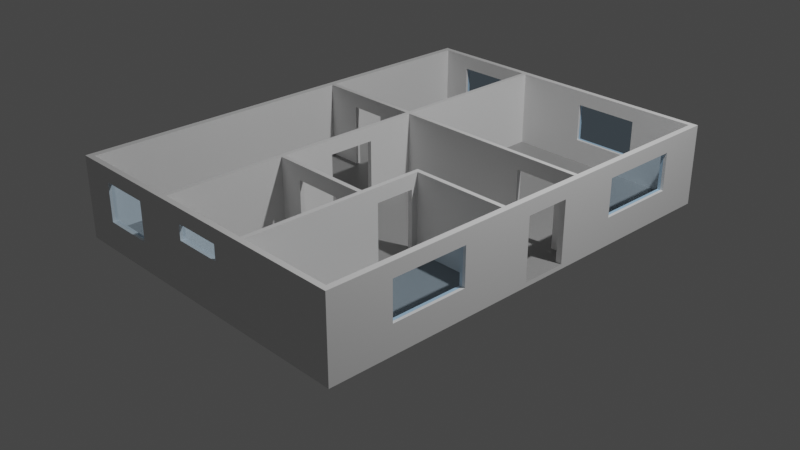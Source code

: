# Source: office_final_3.blend  (saved by Blender 2.81.16; exported with 4.5.12 LTS)
import bpy
from mathutils import Matrix  # noqa: F401  (used for matrix-valued properties, if any)

bpy.ops.wm.read_factory_settings(use_empty=True)
scene = bpy.context.scene
scene.name = 'Scene'

# ---- collections
col_collection = bpy.data.collections.new('Collection'); scene.collection.children.link(col_collection)

# ---- materials (node trees are filled in below, after node groups)
mat_floor = bpy.data.materials.new('Floor')
mat_floor.alpha_threshold = 0.0
mat_floor.use_transparent_shadow = False
mat_floor.line_color = (0.0, 0.0, 0.0, 1.0)
mat_wall = bpy.data.materials.new('wall')
mat_wall.use_transparent_shadow = False
mat_window = bpy.data.materials.new('Window,')
mat_window.surface_render_method = 'BLENDED'
mat_window.blend_method = 'BLEND'

# ---- material node trees
mat_floor.use_nodes = True; mat_floor.node_tree.nodes.clear()
_N = mat_floor.node_tree.nodes; _L = mat_floor.node_tree.links
n0 = _N.new('ShaderNodeOutputMaterial'); n0.name = 'Material Output'; n0.location = (300, 300)
n1 = _N.new('ShaderNodeBsdfPrincipled'); n1.name = 'Principled BSDF'; n1.location = (10, 300)
n1.distribution = 'GGX'
n1.subsurface_method = 'BURLEY'
n1.inputs[0].default_value = (0.2957, 0.2957, 0.2957, 1.0)
n1.inputs[2].default_value = 0.4
n1.inputs[3].default_value = 1.45
n1.inputs[27].default_value = (0.0, 0.0, 0.0, 1.0)
n1.inputs[28].default_value = 1.0
_L.new(n1.outputs[0], n0.inputs[0])
n0.is_active_output = True
mat_wall.use_nodes = True; mat_wall.node_tree.nodes.clear()
_N = mat_wall.node_tree.nodes; _L = mat_wall.node_tree.links
n0 = _N.new('ShaderNodeOutputMaterial'); n0.name = 'Material Output'; n0.location = (300, 300)
n1 = _N.new('ShaderNodeBsdfPrincipled'); n1.name = 'Principled BSDF'; n1.location = (10, 300)
n1.distribution = 'GGX'
n1.subsurface_method = 'BURLEY'
n1.inputs[3].default_value = 1.45
n1.inputs[27].default_value = (0.0, 0.0, 0.0, 1.0)
n1.inputs[28].default_value = 1.0
_L.new(n1.outputs[0], n0.inputs[0])
n0.is_active_output = True
mat_window.use_nodes = True; mat_window.node_tree.nodes.clear()
_N = mat_window.node_tree.nodes; _L = mat_window.node_tree.links
n0 = _N.new('ShaderNodeOutputMaterial'); n0.name = 'Material Output'; n0.location = (300, 300)
n1 = _N.new('ShaderNodeBsdfTransparent'); n1.name = 'Transparent BSDF'; n1.location = (10, 300)
n1.inputs[0].default_value = (0.6736, 0.8527, 1.0, 1.0)
_L.new(n1.outputs[0], n0.inputs[0])
n0.is_active_output = True

# ---- world
world_world = bpy.data.worlds.new('World'); scene.world = world_world
world_world.use_nodes = True; world_world.node_tree.nodes.clear()
_N = world_world.node_tree.nodes; _L = world_world.node_tree.links
n0 = _N.new('ShaderNodeOutputWorld'); n0.name = 'World Output'; n0.location = (300, 300)
n1 = _N.new('ShaderNodeBackground'); n1.name = 'Background'; n1.location = (10, 300)
n1.inputs[0].default_value = (0.05088, 0.05088, 0.05088, 1.0)
_L.new(n1.outputs[0], n0.inputs[0])
n0.is_active_output = True
world_world.color = (0.05088, 0.05088, 0.05088)
world_world.use_sun_shadow = False
world_world.sun_shadow_jitter_overblur = 0.0

# ---- cameras
cam_camera = bpy.data.cameras.new('Camera')
cam_camera.clip_end = 100.0
cam_camera.ortho_scale = 7.314

# ---- lights
light_light = bpy.data.lights.new('Light', 'POINT')
light_light.transmission_factor = 0.0
light_light.energy = 1000.0
light_light.shadow_soft_size = 0.1
light_light.shadow_maximum_resolution = 0.006
light_light.use_absolute_resolution = True

# ---- meshes
me_cube_001 = bpy.data.meshes.new('Cube.001')
me_cube_001.from_pydata([(1.0, 1.0, -1.0), (1.0, -1.0, -1.0), (-1.0, 1.0, -1.0), (-1.0, -1.0, -1.0), (-0.9609, 1.0, -1.0), (-0.9609, -1.0, -1.0), (-1.0, 0.9758, -1.0), (1.0, 0.9758, -1.0), (-0.9609, 0.9758, 1.0), (0.9628, -1.0, -1.0), (0.9628, 1.0, -1.0), (0.9628, 0.9758, 1.0), (-1.0, -0.9753, -1.0), (-0.9609, -0.9753, 1.0), (1.0, -0.9753, -1.0), (0.9628, -0.9753, 1.0), (-0.2643, 1.0, -1.0), (-0.2643, -1.0, -1.0), (-0.2643, 0.9758, 1.0), (-0.2643, -0.9753, 1.0), (-0.2923, 1.0, -1.0), (-0.2923, -1.0, -1.0), (-0.2923, 0.9758, 1.0), (-0.2923, -0.9753, 1.0), (0.3492, -1.0, -1.0), (0.3492, 0.9758, 1.0), (0.3492, -0.9753, 1.0), (0.3492, 1.0, -1.0), (0.3771, -1.0, -1.0), (0.3771, 0.9758, 1.0), (0.3771, -0.9753, 1.0), (0.3771, 1.0, -1.0), (1.0, -0.1547, -1.0), (-1.0, -0.1547, -1.0), (-0.9609, -0.1547, 1.0), (0.9628, -0.1547, 1.0), (-0.2643, -0.1547, 1.0), (-0.2923, -0.1547, 1.0), (0.3492, -0.1547, 1.0), (0.3771, -0.1547, 1.0), (-1.0, -0.1749, -1.0), (-0.9609, -0.1749, 1.0), (0.9628, -0.1749, 1.0), (-0.2643, -0.1749, 1.0), (-0.2923, -0.1749, 1.0), (0.3492, -0.1749, 1.0), (0.3771, -0.1749, 1.0), (1.0, -0.1749, -1.0), (-1.0, -0.2033, -1.0), (-0.9609, -0.2033, 1.0), (0.9628, -0.2033, 1.0), (-0.2643, -0.2033, 1.0), (-0.2923, -0.2033, 1.0), (0.3492, -0.2033, 1.0), (0.3771, -0.2033, 1.0), (1.0, -0.2033, -1.0), (-1.0, -0.3761, -1.0), (-0.9609, -0.3761, 1.0), (0.9628, -0.3761, 1.0), (-0.2643, -0.3761, 1.0), (-0.2923, -0.3761, 1.0), (0.3492, -0.3761, 1.0), (0.3771, -0.3761, 1.0), (1.0, -0.3761, -1.0), (0.1813, 1.0, -1.0), (0.1813, -1.0, -1.0), (0.1813, 0.9758, 1.0), (0.1813, -0.9753, 1.0), (0.1813, -0.1547, 1.0), (0.1813, -0.1749, 1.0), (0.1813, -0.2033, 1.0), (0.1813, -0.3761, 1.0), (-0.115, 1.0, -1.0), (-0.115, -1.0, -1.0), (-0.115, 0.9758, 1.0), (-0.115, -0.9753, 1.0), (-0.115, -0.1547, 1.0), (-0.115, -0.1749, 1.0), (-0.115, -0.2033, 1.0), (-0.115, -0.3761, 1.0), (-1.0, -0.4555, -1.0), (-0.9609, -0.4555, 1.0), (0.9628, -0.4555, 1.0), (-0.2643, -0.4555, 1.0), (-0.2923, -0.4555, 1.0), (0.3492, -0.4555, 1.0), (0.3771, -0.4555, 1.0), (1.0, -0.4555, -1.0), (0.1813, -0.4555, 1.0), (-0.115, -0.4555, 1.0), (1.0, -0.4351, -1.0), (-1.0, -0.4351, -1.0), (-0.9609, -0.4351, 1.0), (0.9628, -0.4351, 1.0), (-0.2643, -0.4351, 1.0), (-0.2923, -0.4351, 1.0), (0.3492, -0.4351, 1.0), (0.3771, -0.4351, 1.0), (0.1813, -0.4351, 1.0), (-0.115, -0.4351, 1.0), (1.0, 0.007739, -1.0), (-1.0, 0.007739, -1.0), (1.0, 0.007739, 1.0), (-0.9609, 0.007739, 1.0), (0.9628, 0.007739, 1.0), (-0.2643, 0.007739, 1.0), (-0.2923, 0.007739, 1.0), (0.3492, 0.007739, 1.0), (0.3771, 0.007739, 1.0), (0.1813, 0.007739, 1.0), (-0.115, 0.007739, 1.0), (1.0, 0.2265, -1.0), (-1.0, 0.2265, -1.0), (-0.9609, 0.2265, 1.0), (0.9628, 0.2265, 1.0), (-0.2643, 0.2265, 1.0), (-0.2923, 0.2265, 1.0), (0.3492, 0.2265, 1.0), (0.3771, 0.2265, 1.0), (0.1813, 0.2265, 1.0), (-0.115, 0.2265, 1.0), (1.0, 0.2461, -1.0), (-1.0, 0.2461, -1.0), (-0.9609, 0.2461, 1.0), (0.9628, 0.2461, 1.0), (-0.2643, 0.2461, 1.0), (-0.2923, 0.2461, 1.0), (0.3492, 0.2461, 1.0), (0.3771, 0.2461, 1.0), (0.1813, 0.2461, 1.0), (-0.115, 0.2461, 1.0), (-1.0, 0.1509, -1.0), (1.0, 0.1509, 1.0), (-0.9609, 0.1509, 1.0), (0.9628, 0.1509, 1.0), (-0.2643, 0.1509, 1.0), (-0.2923, 0.1509, 1.0), (0.3492, 0.1509, 1.0), (0.3771, 0.1509, 1.0), (0.1813, 0.1509, 1.0), (-0.115, 0.1509, 1.0), (1.0, 0.1509, -1.0), (-1.0, -0.05277, -1.0), (1.0, -0.05277, 1.0), (-0.9609, -0.05277, 1.0), (0.9628, -0.05277, 1.0), (-0.2643, -0.05277, 1.0), (-0.2923, -0.05277, 1.0), (0.3492, -0.05277, 1.0), (0.3771, -0.05277, 1.0), (0.1813, -0.05277, 1.0), (-0.115, -0.05277, 1.0), (1.0, -0.05277, -1.0), (0.845, -1.0, -1.0), (0.845, 0.9758, 1.0), (0.845, -0.9753, 1.0), (0.845, 1.0, -1.0), (0.845, -0.1547, 1.0), (0.845, -0.1749, 1.0), (0.845, -0.2033, 1.0), (0.845, -0.3761, 1.0), (0.845, -0.4555, 1.0), (0.845, -0.4351, 1.0), (0.845, 0.007739, 1.0), (0.845, 0.2265, 1.0), (0.845, 0.2461, 1.0), (0.845, 0.1509, 1.0), (0.845, -0.05277, 1.0), (0.582, 1.0, -1.0), (0.582, -1.0, -1.0), (0.582, 0.9758, 1.0), (0.582, -0.9753, 1.0), (0.582, -0.1547, 1.0), (0.582, -0.1749, 1.0), (0.582, -0.2033, 1.0), (0.582, -0.3761, 1.0), (0.582, -0.4555, 1.0), (0.582, -0.4351, 1.0), (0.582, 0.007739, 1.0), (0.582, 0.2265, 1.0), (0.582, 0.2461, 1.0), (0.582, 0.1509, 1.0), (0.582, -0.05277, 1.0), (0.3771, -0.9753, 3.724), (-0.2923, 0.9758, 3.724), (-0.2643, 1.0, 3.724), (0.3492, -0.1547, 3.724), (-0.9609, -0.4555, 3.724), (0.3771, -0.4351, 3.724), (0.3771, -1.0, 3.724), (1.0, 1.0, 3.724), (-0.2643, 0.2461, 3.724), (-0.2643, -1.0, 3.724), (0.582, 0.2461, 3.724), (-1.0, 1.0, 3.724), (1.0, -0.5242, 3.724), (-1.0, 0.1509, 3.724), (0.3771, 0.2265, 3.724), (0.3492, -0.3761, 3.724), (0.9628, 0.9758, 3.724), (-0.2923, 0.007739, 3.724), (0.3492, 0.9758, 3.724), (-0.2923, -0.3761, 3.724), (1.0, -1.0, 3.724), (-0.9609, 0.2461, 3.724), (0.845, 0.2461, 3.724), (0.3771, 1.0, 3.724), (-1.0, -1.0, 3.724), (1.0, -0.05277, 3.724), (1.0, 0.2461, 3.724), (-0.9609, -0.1749, 3.724), (-0.2643, -0.4351, 3.724), (0.9628, -0.9753, 3.724), (-0.2643, -0.2033, 3.724), (1.0, -0.1749, 3.724), (0.3492, -0.2033, 3.724), (0.9628, -0.4376, 3.724), (-1.0, 0.2265, 3.724), (-0.9609, 1.0, 3.724), (1.0, -0.4376, 3.724), (-1.0, -0.1749, 3.724), (1.0, 0.2265, 3.724), (-0.2643, -0.9753, 3.724), (-0.9609, -0.3761, 3.724), (-0.9609, 0.2265, 3.724), (0.845, -0.1749, 3.724), (0.845, 1.0, 3.724), (0.582, 0.9758, 3.724), (-1.0, -0.1547, 3.724), (-1.0, -0.4555, 3.724), (0.1813, 0.2461, 3.724), (-0.115, -0.4351, 3.724), (0.845, -1.0, 3.724), (0.9628, 0.1509, 3.724), (0.1813, -0.4351, 3.724), (0.3492, 0.2461, 3.724), (-0.115, -0.4555, 3.724), (0.845, -0.1547, 3.724), (-1.0, -0.3761, 3.724), (0.582, -0.1749, 3.724), (-0.9609, 0.007739, 3.724), (-0.2923, -0.9753, 3.724), (1.0, -0.2492, 3.724), (-0.2923, 0.1509, 3.724), (-0.115, 1.0, 3.724), (0.3492, 0.2265, 3.724), (-0.9609, -0.2033, 3.724), (-0.115, -0.9753, 3.754), (0.3771, -0.1547, 3.724), (-0.2643, 0.2265, 3.724), (0.1813, 0.9758, 3.724), (0.3492, -0.9753, 3.724), (0.3492, -1.0, 3.724), (0.1813, 0.2265, 3.724), (0.3771, -0.4555, 3.724), (-0.2923, -1.0, 3.724), (-0.2923, 0.2461, 3.724), (-0.2923, 1.0, 3.724), (0.3492, -0.1749, 3.724), (0.9628, -0.5242, 3.724), (-0.9609, -0.4351, 3.724), (0.3771, -0.3761, 3.724), (0.582, -1.0, 3.724), (0.9628, 1.0, 3.724), (-0.2643, 0.9758, 3.724), (-0.115, -1.0, 3.754), (0.3771, 0.2461, 3.724), (-1.0, 0.9758, 3.724), (1.0, -0.5019, 3.724), (-1.0, 0.007739, 3.724), (0.582, 0.2265, 3.724), (0.3492, -0.4351, 3.724), (0.9628, 0.2461, 3.724), (-0.2643, 0.007739, 3.724), (0.3771, 0.9758, 3.724), (-0.2923, -0.4351, 3.724), (1.0, -0.9753, 3.724), (-0.9609, 0.9758, 3.724), (0.845, 0.2265, 3.724), (0.3492, 1.0, 3.724), (-0.9609, -1.0, 3.724), (0.9628, -0.05277, 3.724), (1.0, 0.9758, 3.724), (-0.9609, -0.1547, 3.724), (-0.2643, -0.3761, 3.724), (0.845, -0.9753, 3.724), (-0.2923, -0.2033, 3.724), (1.0, -0.1547, 3.724), (0.3771, -0.2033, 3.724), (0.9628, -0.5019, 3.724), (-1.0, -0.2033, 3.724), (-0.2643, -0.4555, 3.724), (-0.2923, -0.4555, 3.724), (0.9628, -0.1749, 3.724), (0.582, 1.0, 3.724), (0.845, 0.9758, 3.724), (-1.0, -0.9753, 3.724), (-0.115, 0.2461, 3.724), (-1.0, 0.2461, 3.724), (0.582, -0.9753, 3.724), (0.9628, -1.0, 3.724), (-0.2923, 0.2265, 3.724), (1.0, 0.1509, 3.724), (0.1813, -0.4555, 3.724), (-1.0, -0.05277, 3.724), (-0.9609, -0.05277, 3.724), (0.582, -0.1547, 3.724), (0.9628, -0.1547, 3.724), (0.1813, -1.0, 3.754), (-1.0, -0.4351, 3.724), (0.3492, -0.4555, 3.724), (-0.9609, 0.1509, 3.724), (-0.9609, -0.9753, 3.724), (-0.2643, 0.1509, 3.724), (0.9628, 0.2265, 3.724), (-0.115, 0.9758, 3.724), (0.9628, -0.2492, 3.724), (-0.115, 0.2265, 3.724), (0.1813, 1.0, 3.724), (0.1813, -0.9753, 3.754), (0.3771, -0.1749, 3.724), (-0.5152, 1.0, -1.0), (-0.738, 1.0, -1.0), (-0.738, -1.0, -1.0), (-0.5152, -1.0, -1.0), (-0.738, 0.9758, 1.0), (-0.5152, 0.9758, 1.0), (-0.738, -0.9753, 1.0), (-0.5152, -0.9753, 1.0), (-0.738, -0.1547, 1.0), (-0.5152, -0.1547, 1.0), (-0.738, -0.1749, 1.0), (-0.5152, -0.1749, 1.0), (-0.738, -0.2033, 1.0), (-0.5152, -0.2033, 1.0), (-0.738, -0.3761, 1.0), (-0.5152, -0.3761, 1.0), (-0.738, -0.4555, 1.0), (-0.5152, -0.4555, 1.0), (-0.738, -0.4351, 1.0), (-0.5152, -0.4351, 1.0), (-0.738, 0.007739, 1.0), (-0.5152, 0.007739, 1.0), (-0.7388, 0.2265, 1.0), (-0.5159, 0.2265, 1.0), (-0.7388, 0.2461, 1.0), (-0.5159, 0.2461, 1.0), (-0.738, 0.1509, 1.0), (-0.5152, 0.1509, 1.0), (-0.738, -0.05277, 1.0), (-0.5152, -0.05277, 1.0), (-0.738, -0.9753, 3.724), (-0.5152, -0.9753, 3.724), (-0.5152, 0.9758, 3.724), (-0.738, 0.9758, 3.724), (-0.738, 1.0, 3.724), (-0.5152, 1.0, 3.724), (-0.5152, -1.0, 3.724), (-0.738, -1.0, 3.724), (-0.7388, 0.2265, 3.726), (-0.5159, 0.2265, 3.726), (-0.7388, 0.2461, 3.726), (-0.5159, 0.2461, 3.726)], [], [(14, 276, 203, 1), (10, 263, 190, 0), (9, 14, 1), (6, 267, 194, 2), (2, 194, 218, 4), (0, 190, 282, 7), (12, 5, 3), (142, 304, 269, 101), (2, 4, 6), (156, 226, 263, 10), (10, 0, 7), (195, 276, 14, 87), (1, 203, 300, 9), (73, 265, 192, 17), (3, 207, 296, 12), (89, 83, 19, 75), (17, 192, 255, 21), (20, 257, 185, 16), (64, 318, 279, 27), (27, 279, 206, 31), (189, 252, 24, 28), (176, 86, 30, 171), (40, 220, 228, 33), (169, 262, 189, 28), (182, 149, 39, 172), (149, 148, 38, 39), (146, 147, 37, 36), (151, 146, 36, 76), (32, 287, 214, 47), (143, 208, 287, 32, 152), (47, 214, 242, 55), (36, 37, 44, 43), (76, 36, 43, 77), (48, 290, 220, 40), (173, 46, 54, 174), (43, 44, 52, 51), (77, 43, 51, 78), (91, 309, 238, 56), (24, 252, 308, 65), (55, 242, 219, 63), (50, 58, 216, 316), (159, 160, 58, 50), (78, 51, 59, 79), (174, 175, 160, 159), (53, 70, 71, 61), (45, 69, 70, 53), (38, 68, 69, 45), (148, 150, 68, 38), (65, 308, 265, 73), (72, 244, 318, 64), (85, 88, 67, 26), (90, 268, 195, 87), (69, 77, 78, 70), (68, 76, 77, 69), (150, 151, 76, 68), (185, 244, 72, 16), (88, 89, 75, 67), (98, 99, 89, 88), (80, 229, 309, 91), (177, 97, 86, 176), (12, 296, 229, 80), (56, 238, 290, 48), (79, 59, 94, 99), (175, 62, 97, 177), (61, 71, 98, 96), (71, 79, 99, 98), (63, 219, 268, 90), (139, 140, 110, 109), (137, 139, 109, 107), (132, 134, 104, 102), (141, 132, 102, 100), (140, 135, 105, 110), (138, 137, 107, 108), (181, 138, 108, 178), (196, 217, 112, 131), (112, 217, 298, 122), (209, 221, 111, 121), (111, 221, 302, 132, 141), (33, 228, 304, 142), (179, 118, 138, 181), (118, 117, 137, 138), (120, 115, 135, 140), (101, 269, 196, 131), (117, 119, 139, 137), (119, 120, 140, 139), (168, 294, 226, 156), (109, 110, 151, 150), (107, 109, 150, 148), (102, 104, 145, 143), (100, 102, 143, 152), (110, 105, 146, 151), (105, 106, 147, 146), (108, 107, 148, 149), (178, 108, 149, 182), (104, 163, 167, 145), (114, 164, 166, 134), (134, 166, 163, 104), (174, 54, 62, 175), (58, 160, 162, 93), (93, 162, 161, 82), (42, 158, 159, 50), (145, 167, 157, 35), (153, 232, 262, 169), (82, 161, 155, 15), (9, 300, 232, 153), (122, 298, 267, 6), (336, 60, 52, 334), (163, 178, 182, 167), (164, 179, 181, 166), (165, 180, 179, 164), (166, 181, 178, 163), (160, 175, 177, 162), (162, 177, 176, 161), (158, 173, 174, 159), (167, 182, 172, 157), (31, 206, 294, 168), (161, 176, 171, 155), (170, 180, 165, 154), (154, 165, 124, 11), (29, 128, 180, 170), (25, 127, 128, 29), (18, 125, 130, 74), (323, 358, 280, 5), (66, 129, 127, 25), (74, 130, 129, 66), (7, 282, 209, 121), (325, 8, 123, 345), (341, 103, 144, 349), (343, 113, 133, 347), (345, 123, 113, 343), (347, 133, 103, 341), (54, 53, 61, 62), (335, 57, 92, 339), (339, 92, 81, 337), (331, 41, 49, 333), (329, 34, 41, 331), (349, 144, 34, 329), (322, 323, 5, 12, 80, 91, 56, 48, 40, 33, 142, 101, 131, 112, 122, 6, 4), (337, 81, 13, 327), (321, 356, 257, 20), (327, 13, 312, 351), (326, 22, 184, 353), (123, 8, 277, 204), (11, 124, 272, 199), (125, 18, 264, 191), (22, 126, 256, 184), (145, 35, 307, 281), (157, 172, 306, 237), (89, 99, 231, 236), (34, 144, 305, 283), (127, 129, 230, 235), (98, 88, 303, 234), (134, 132, 302, 233), (355, 354, 353, 356), (99, 94, 211, 231), (155, 171, 299, 285), (129, 130, 297, 230), (170, 154, 295, 227), (158, 42, 293, 225), (86, 97, 188, 254), (52, 60, 202, 286), (218, 277, 354, 355), (59, 51, 213, 284), (95, 84, 292, 275), (19, 83, 291, 222), (57, 49, 246, 223), (30, 86, 254, 183), (38, 45, 258, 186), (93, 82, 259, 289), (81, 92, 260, 187), (97, 62, 261, 188), (180, 128, 266, 193), (118, 179, 270, 197), (61, 96, 271, 198), (106, 105, 273, 200), (25, 29, 274, 201), (60, 95, 275, 202), (165, 164, 278, 205), (143, 145, 281, 208), (41, 34, 283, 210), (94, 59, 284, 211), (15, 155, 285, 212), (51, 52, 286, 213), (53, 54, 288, 215), (58, 93, 289, 216), (173, 158, 225, 239), (88, 85, 310, 303), (103, 133, 311, 240), (179, 180, 193, 270), (96, 98, 234, 271), (105, 135, 313, 273), (130, 125, 191, 297), (144, 103, 240, 305), (164, 114, 314, 278), (62, 61, 198, 261), (136, 106, 200, 243), (154, 11, 199, 295), (117, 118, 197, 245), (84, 23, 241, 292), (49, 41, 210, 246), (128, 127, 235, 266), (18, 74, 315, 264), (42, 50, 316, 293), (75, 19, 222, 247), (35, 157, 237, 307), (124, 165, 205, 272), (83, 89, 236, 291), (39, 38, 186, 248), (115, 120, 317, 249), (66, 25, 201, 250), (26, 67, 319, 251), (45, 53, 215, 258), (133, 113, 224, 311), (54, 46, 320, 288), (114, 134, 233, 314), (13, 81, 187, 312), (135, 115, 249, 313), (119, 117, 245, 253), (29, 170, 227, 274), (82, 15, 212, 259), (171, 30, 183, 299), (116, 136, 243, 301), (120, 119, 253, 317), (85, 26, 251, 310), (172, 39, 248, 306), (74, 66, 250, 315), (92, 57, 223, 260), (46, 173, 239, 320), (67, 75, 247, 319), (190, 263, 199, 282), (272, 209, 282, 199), (216, 219, 242, 316), (209, 272, 314, 221), (205, 278, 314, 272), (302, 221, 314, 233), (307, 287, 208, 281), (287, 307, 293, 214), (293, 307, 237, 225), (306, 239, 225, 237), (248, 320, 239, 306), (258, 320, 248, 186), (288, 320, 258, 215), (214, 293, 316, 242), (213, 286, 202, 284), (289, 268, 219, 216), (259, 195, 268, 289), (195, 259, 212, 276), (276, 212, 300, 203), (300, 212, 285, 232), (299, 262, 232, 285), (262, 299, 183, 189), (189, 183, 251, 252), (254, 310, 251, 183), (254, 188, 271, 310), (261, 198, 271, 188), (303, 310, 271, 234), (319, 308, 252, 251), (308, 319, 247, 265), (265, 247, 222, 192), (192, 222, 241, 255), (291, 292, 241, 222), (292, 291, 211, 275), (236, 231, 211, 291), (275, 211, 284, 202), (358, 351, 312, 280), (246, 290, 238, 223), (280, 312, 296, 207), (296, 312, 187, 229), (260, 309, 229, 187), (309, 260, 223, 238), (290, 246, 210, 220), (220, 210, 283, 228), (305, 304, 228, 283), (304, 305, 240, 269), (269, 240, 311, 196), (196, 311, 224, 217), (204, 298, 217, 224), (298, 204, 277, 267), (218, 194, 267, 277), (356, 353, 184, 257), (257, 184, 264, 185), (256, 191, 264, 184), (256, 301, 249, 191), (249, 301, 243, 313), (200, 273, 313, 243), (191, 249, 317, 297), (297, 317, 253, 230), (230, 253, 245, 235), (197, 266, 235, 245), (266, 197, 270, 193), (185, 264, 315, 244), (244, 315, 250, 318), (318, 250, 201, 279), (274, 206, 279, 201), (206, 274, 227, 294), (295, 226, 294, 227), (226, 295, 199, 263), (70, 78, 79, 71), (5, 280, 207, 3), (255, 241, 352, 357), (357, 352, 351, 358), (8, 325, 354, 277), (325, 326, 353, 354), (23, 328, 352, 241), (328, 327, 351, 352), (4, 218, 355, 322), (322, 355, 356, 321), (84, 338, 328, 23), (338, 337, 327, 328), (111, 141, 100, 152, 32, 47, 55, 63, 90, 87, 14, 9, 153, 169, 28, 24, 65, 73, 17, 21, 324, 321, 20, 16, 72, 64, 27, 31, 168, 156, 10, 7, 121), (321, 324, 323, 322), (147, 350, 330, 37), (350, 349, 329, 330), (37, 330, 332, 44), (330, 329, 331, 332), (44, 332, 334, 52), (332, 331, 333, 334), (95, 340, 338, 84), (340, 339, 337, 338), (60, 336, 340, 95), (336, 335, 339, 340), (136, 348, 342, 106), (348, 347, 341, 342), (126, 346, 344, 116), (346, 345, 343, 344), (116, 344, 348, 136), (344, 343, 347, 348), (106, 342, 350, 147), (342, 341, 349, 350), (22, 326, 346, 126), (326, 325, 345, 346), (21, 255, 357, 324), (324, 357, 358, 323), (57, 335, 333, 49), (335, 336, 334, 333), (343, 345, 361, 359), (346, 344, 360, 362), (301, 256, 362, 360), (346, 362, 256, 126), (360, 344, 116, 301), (224, 359, 361, 204), (359, 224, 113, 343), (204, 361, 345, 123)])
me_cube_001.polygons.foreach_set('material_index', [1, 1, 1, 1, 1, 1, 1, 1, 1, 1, 1, 1, 1, 1, 1, 0, 1, 1, 1, 1, 1, 0, 1, 1, 0, 0, 0, 0, 1, 1, 1, 0, 0, 1, 0, 0, 0, 1, 1, 1, 1, 0, 0, 0, 0, 0, 0, 0, 1, 1, 0, 1, 0, 0, 0, 1, 0, 0, 1, 0, 1, 1, 0, 0, 0, 0, 1, 0, 0, 0, 1, 0, 0, 0, 1, 1, 1, 1, 1, 0, 0, 0, 1, 0, 0, 1, 0, 0, 0, 1, 0, 0, 0, 0, 0, 0, 0, 0, 0, 0, 0, 0, 1, 0, 1, 1, 0, 0, 0, 0, 0, 0, 0, 0, 0, 1, 0, 0, 0, 0, 0, 0, 1, 0, 0, 1, 0, 0, 0, 0, 0, 0, 0, 0, 0, 0, 0, 1, 0, 1, 1, 1, 1, 1, 1, 1, 1, 1, 1, 1, 1, 1, 1, 1, 1, 1, 1, 1, 1, 1, 1, 1, 1, 1, 1, 1, 1, 1, 1, 1, 1, 1, 1, 1, 1, 1, 1, 1, 1, 1, 1, 1, 1, 1, 1, 1, 1, 1, 1, 1, 1, 1, 1, 1, 1, 1, 1, 1, 1, 1, 1, 1, 1, 1, 1, 1, 1, 1, 1, 1, 1, 1, 1, 1, 1, 1, 1, 1, 1, 1, 1, 1, 1, 1, 1, 1, 1, 1, 1, 1, 1, 1, 1, 1, 1, 1, 1, 1, 1, 1, 1, 1, 1, 1, 1, 1, 1, 1, 1, 1, 1, 1, 1, 1, 1, 1, 1, 1, 1, 1, 1, 1, 1, 1, 1, 1, 1, 1, 1, 1, 1, 1, 1, 1, 1, 1, 1, 1, 1, 1, 1, 1, 1, 1, 1, 1, 1, 1, 1, 1, 1, 1, 1, 1, 1, 1, 1, 0, 1, 1, 1, 1, 1, 1, 1, 1, 1, 0, 0, 1, 1, 0, 0, 0, 0, 0, 0, 0, 0, 0, 0, 0, 0, 0, 0, 0, 0, 0, 0, 0, 0, 1, 1, 0, 0, 1, 1, 1, 1, 1, 1, 1, 1])
_uv = me_cube_001.uv_layers.new(name='UVMap')
_uv.uv.foreach_set('vector', [0.375, 0.7469, 0.625, 0.7469, 0.625, 0.75, 0.375, 0.75, 0.375, 0.4953, 0.625, 0.4953, 0.625, 0.5, 0.375, 0.5, 0.3703, 0.75, 0.375, 0.7469, 0.375, 0.75, 0.375, 0.247, 0.625, 0.247, 0.625, 0.25, 0.375, 0.25, 0.375, 0.25, 0.625, 0.25, 0.625, 0.2549, 0.375, 0.2549, 0.375, 0.5, 0.625, 0.5, 0.625, 0.503, 0.375, 0.503, 0.125, 0.7469, 0.1299, 0.75, 0.125, 0.75, 0.375, 0.1184, 0.625, 0.1184, 0.625, 0.126, 0.375, 0.126, 0.125, 0.5, 0.1299, 0.5, 0.125, 0.503, 0.375, 0.4806, 0.625, 0.4806, 0.625, 0.4953, 0.375, 0.4953, 0.3703, 0.5, 0.375, 0.5, 0.375, 0.503, 0.625, 0.6819, 0.625, 0.7469, 0.375, 0.7469, 0.375, 0.6819, 0.375, 0.75, 0.625, 0.75, 0.625, 0.7547, 0.375, 0.7547, 0.375, 0.8949, 0.625, 0.8949, 0.625, 0.908, 0.375, 0.908, 0.375, 0.0, 0.625, 0.0, 0.625, 0.003087, 0.375, 0.003087, 0.7699, 0.6819, 0.783, 0.6819, 0.783, 0.7469, 0.7699, 0.7469, 0.375, 0.908, 0.625, 0.908, 0.625, 0.9115, 0.375, 0.9115, 0.375, 0.3385, 0.625, 0.3385, 0.625, 0.342, 0.375, 0.342, 0.375, 0.4032, 0.625, 0.4032, 0.625, 0.4187, 0.375, 0.4187, 0.375, 0.4187, 0.625, 0.4187, 0.625, 0.4221, 0.375, 0.4221, 0.625, 0.8279, 0.625, 0.8313, 0.375, 0.8313, 0.375, 0.8279, 0.6694, 0.6819, 0.7029, 0.6819, 0.7029, 0.7469, 0.6694, 0.7469, 0.375, 0.1031, 0.625, 0.1031, 0.625, 0.1057, 0.375, 0.1057, 0.375, 0.7944, 0.625, 0.7944, 0.625, 0.8279, 0.375, 0.8279, 0.6694, 0.6316, 0.7029, 0.6316, 0.7029, 0.6443, 0.6694, 0.6443, 0.7029, 0.6316, 0.7063, 0.6316, 0.7063, 0.6443, 0.7029, 0.6443, 0.783, 0.6316, 0.7865, 0.6316, 0.7865, 0.6443, 0.783, 0.6443, 0.7699, 0.6316, 0.783, 0.6316, 0.783, 0.6443, 0.7699, 0.6443, 0.375, 0.6443, 0.625, 0.6443, 0.625, 0.6469, 0.375, 0.6469, 0.625, 0.6316, 0.625, 0.6316, 0.625, 0.6443, 0.375, 0.6443, 0.375, 0.6316, 0.375, 0.6469, 0.625, 0.6469, 0.625, 0.6525, 0.375, 0.6525, 0.783, 0.6443, 0.7865, 0.6443, 0.7865, 0.6469, 0.783, 0.6469, 0.7699, 0.6443, 0.783, 0.6443, 0.783, 0.6469, 0.7699, 0.6469, 0.375, 0.09751, 0.625, 0.09751, 0.625, 0.1031, 0.375, 0.1031, 0.6694, 0.6469, 0.7029, 0.6469, 0.7029, 0.6525, 0.6694, 0.6525, 0.783, 0.6469, 0.7865, 0.6469, 0.7865, 0.6525, 0.783, 0.6525, 0.7699, 0.6469, 0.783, 0.6469, 0.783, 0.6525, 0.7699, 0.6525, 0.375, 0.07061, 0.625, 0.07061, 0.625, 0.07798, 0.375, 0.07798, 0.375, 0.8313, 0.625, 0.8313, 0.625, 0.8468, 0.375, 0.8468, 0.375, 0.6525, 0.625, 0.6525, 0.625, 0.672, 0.375, 0.672, 0.6297, 0.6525, 0.6297, 0.672, 0.6297, 0.672, 0.6297, 0.6525, 0.6444, 0.6525, 0.6444, 0.672, 0.6297, 0.672, 0.6297, 0.6525, 0.7699, 0.6525, 0.783, 0.6525, 0.783, 0.672, 0.7699, 0.672, 0.6694, 0.6525, 0.6694, 0.672, 0.6444, 0.672, 0.6444, 0.6525, 0.7063, 0.6525, 0.7218, 0.6525, 0.7218, 0.672, 0.7063, 0.672, 0.7063, 0.6469, 0.7218, 0.6469, 0.7218, 0.6525, 0.7063, 0.6525, 0.7063, 0.6443, 0.7218, 0.6443, 0.7218, 0.6469, 0.7063, 0.6469, 0.7063, 0.6316, 0.7218, 0.6316, 0.7218, 0.6443, 0.7063, 0.6443, 0.375, 0.8468, 0.625, 0.8468, 0.625, 0.8949, 0.375, 0.8949, 0.375, 0.3551, 0.625, 0.3551, 0.625, 0.4032, 0.375, 0.4032, 0.7063, 0.6819, 0.7218, 0.6819, 0.7218, 0.7469, 0.7063, 0.7469, 0.375, 0.6794, 0.625, 0.6794, 0.625, 0.6819, 0.375, 0.6819, 0.7218, 0.6469, 0.7699, 0.6469, 0.7699, 0.6525, 0.7218, 0.6525, 0.7218, 0.6443, 0.7699, 0.6443, 0.7699, 0.6469, 0.7218, 0.6469, 0.7218, 0.6316, 0.7699, 0.6316, 0.7699, 0.6443, 0.7218, 0.6443, 0.625, 0.342, 0.625, 0.3551, 0.375, 0.3551, 0.375, 0.342, 0.7218, 0.6819, 0.7699, 0.6819, 0.7699, 0.7469, 0.7218, 0.7469, 0.7218, 0.6794, 0.7699, 0.6794, 0.7699, 0.6819, 0.7218, 0.6819, 0.375, 0.06806, 0.625, 0.06806, 0.625, 0.07061, 0.375, 0.07061, 0.6694, 0.6794, 0.7029, 0.6794, 0.7029, 0.6819, 0.6694, 0.6819, 0.375, 0.003087, 0.625, 0.003087, 0.625, 0.06806, 0.375, 0.06806, 0.375, 0.07798, 0.625, 0.07798, 0.625, 0.09751, 0.375, 0.09751, 0.7699, 0.672, 0.783, 0.672, 0.783, 0.6794, 0.7699, 0.6794, 0.6694, 0.672, 0.7029, 0.672, 0.7029, 0.6794, 0.6694, 0.6794, 0.7063, 0.672, 0.7218, 0.672, 0.7218, 0.6794, 0.7063, 0.6794, 0.7218, 0.672, 0.7699, 0.672, 0.7699, 0.6794, 0.7218, 0.6794, 0.375, 0.672, 0.625, 0.672, 0.625, 0.6794, 0.375, 0.6794, 0.7218, 0.6061, 0.7699, 0.6061, 0.7699, 0.624, 0.7218, 0.624, 0.7063, 0.6061, 0.7218, 0.6061, 0.7218, 0.624, 0.7063, 0.624, 0.625, 0.6061, 0.6297, 0.6061, 0.6297, 0.624, 0.625, 0.624, 0.375, 0.6061, 0.625, 0.6061, 0.625, 0.624, 0.375, 0.624, 0.7699, 0.6061, 0.783, 0.6061, 0.783, 0.624, 0.7699, 0.624, 0.7029, 0.6061, 0.7063, 0.6061, 0.7063, 0.624, 0.7029, 0.624, 0.6694, 0.6061, 0.7029, 0.6061, 0.7029, 0.624, 0.6694, 0.624, 0.625, 0.1439, 0.625, 0.1533, 0.375, 0.1533, 0.375, 0.1439, 0.375, 0.1533, 0.625, 0.1533, 0.625, 0.1558, 0.375, 0.1558, 0.625, 0.5942, 0.625, 0.5967, 0.375, 0.5967, 0.375, 0.5942, 0.375, 0.5967, 0.625, 0.5967, 0.625, 0.6061, 0.625, 0.6061, 0.375, 0.6061, 0.375, 0.1057, 0.625, 0.1057, 0.625, 0.1184, 0.375, 0.1184, 0.6694, 0.5967, 0.7029, 0.5967, 0.7029, 0.6061, 0.6694, 0.6061, 0.7029, 0.5967, 0.7063, 0.5967, 0.7063, 0.6061, 0.7029, 0.6061, 0.7699, 0.5967, 0.783, 0.5967, 0.783, 0.6061, 0.7699, 0.6061, 0.375, 0.126, 0.625, 0.126, 0.625, 0.1439, 0.375, 0.1439, 0.7063, 0.5967, 0.7218, 0.5967, 0.7218, 0.6061, 0.7063, 0.6061, 0.7218, 0.5967, 0.7699, 0.5967, 0.7699, 0.6061, 0.7218, 0.6061, 0.375, 0.4556, 0.625, 0.4556, 0.625, 0.4806, 0.375, 0.4806, 0.7218, 0.624, 0.7699, 0.624, 0.7699, 0.6316, 0.7218, 0.6316, 0.7063, 0.624, 0.7218, 0.624, 0.7218, 0.6316, 0.7063, 0.6316, 0.625, 0.624, 0.6297, 0.624, 0.6297, 0.6316, 0.625, 0.6316, 0.375, 0.624, 0.625, 0.624, 0.625, 0.6316, 0.375, 0.6316, 0.7699, 0.624, 0.783, 0.624, 0.783, 0.6316, 0.7699, 0.6316, 0.783, 0.624, 0.7865, 0.624, 0.7865, 0.6316, 0.783, 0.6316, 0.7029, 0.624, 0.7063, 0.624, 0.7063, 0.6316, 0.7029, 0.6316, 0.6694, 0.624, 0.7029, 0.624, 0.7029, 0.6316, 0.6694, 0.6316, 0.6297, 0.624, 0.6444, 0.624, 0.6444, 0.6316, 0.6297, 0.6316, 0.6297, 0.5967, 0.6444, 0.5967, 0.6444, 0.6061, 0.6297, 0.6061, 0.6297, 0.6061, 0.6444, 0.6061, 0.6444, 0.624, 0.6297, 0.624, 0.6694, 0.6525, 0.7029, 0.6525, 0.7029, 0.672, 0.6694, 0.672, 0.6297, 0.672, 0.6444, 0.672, 0.6444, 0.6794, 0.6297, 0.6794, 0.6297, 0.6794, 0.6444, 0.6794, 0.6444, 0.6819, 0.6297, 0.6819, 0.6297, 0.6469, 0.6444, 0.6469, 0.6444, 0.6525, 0.6297, 0.6525, 0.6297, 0.6316, 0.6444, 0.6316, 0.6444, 0.6443, 0.6297, 0.6443, 0.375, 0.7694, 0.625, 0.7694, 0.625, 0.7944, 0.375, 0.7944, 0.6297, 0.6819, 0.6444, 0.6819, 0.6444, 0.7469, 0.6297, 0.7469, 0.375, 0.7547, 0.625, 0.7547, 0.625, 0.7694, 0.375, 0.7694, 0.375, 0.1558, 0.625, 0.1558, 0.625, 0.247, 0.375, 0.247, 0.8144, 0.672, 0.7865, 0.672, 0.7865, 0.6525, 0.8144, 0.6525, 0.6444, 0.624, 0.6694, 0.624, 0.6694, 0.6316, 0.6444, 0.6316, 0.6444, 0.5967, 0.6694, 0.5967, 0.6694, 0.6061, 0.6444, 0.6061, 0.6444, 0.5942, 0.6694, 0.5942, 0.6694, 0.5967, 0.6444, 0.5967, 0.6444, 0.6061, 0.6694, 0.6061, 0.6694, 0.624, 0.6444, 0.624, 0.6444, 0.672, 0.6694, 0.672, 0.6694, 0.6794, 0.6444, 0.6794, 0.6444, 0.6794, 0.6694, 0.6794, 0.6694, 0.6819, 0.6444, 0.6819, 0.6444, 0.6469, 0.6694, 0.6469, 0.6694, 0.6525, 0.6444, 0.6525, 0.6444, 0.6316, 0.6694, 0.6316, 0.6694, 0.6443, 0.6444, 0.6443, 0.375, 0.4221, 0.625, 0.4221, 0.625, 0.4556, 0.375, 0.4556, 0.6444, 0.6819, 0.6694, 0.6819, 0.6694, 0.7469, 0.6444, 0.7469, 0.6694, 0.503, 0.6694, 0.5942, 0.6444, 0.5942, 0.6444, 0.503, 0.6444, 0.503, 0.6444, 0.5942, 0.6297, 0.5942, 0.6297, 0.503, 0.7029, 0.503, 0.7029, 0.5942, 0.6694, 0.5942, 0.6694, 0.503, 0.7063, 0.503, 0.7063, 0.5942, 0.7029, 0.5942, 0.7029, 0.503, 0.783, 0.503, 0.783, 0.5942, 0.7699, 0.5942, 0.7699, 0.503, 0.375, 0.9673, 0.625, 0.9673, 0.625, 0.9951, 0.375, 0.9951, 0.7218, 0.503, 0.7218, 0.5942, 0.7063, 0.5942, 0.7063, 0.503, 0.7699, 0.503, 0.7699, 0.5942, 0.7218, 0.5942, 0.7218, 0.503, 0.375, 0.503, 0.625, 0.503, 0.625, 0.5942, 0.375, 0.5942, 0.8423, 0.503, 0.8701, 0.503, 0.8701, 0.5942, 0.8423, 0.5942, 0.8423, 0.624, 0.8701, 0.624, 0.8701, 0.6316, 0.8423, 0.6316, 0.8423, 0.5967, 0.8701, 0.5967, 0.8701, 0.6061, 0.8423, 0.6061, 0.8423, 0.5942, 0.8701, 0.5942, 0.8701, 0.5967, 0.8423, 0.5967, 0.8423, 0.6061, 0.8701, 0.6061, 0.8701, 0.624, 0.8423, 0.624, 0.7029, 0.6525, 0.7063, 0.6525, 0.7063, 0.672, 0.7029, 0.672, 0.8423, 0.672, 0.8701, 0.672, 0.8701, 0.6794, 0.8423, 0.6794, 0.8423, 0.6794, 0.8701, 0.6794, 0.8701, 0.6819, 0.8423, 0.6819, 0.8423, 0.6469, 0.8701, 0.6469, 0.8701, 0.6525, 0.8423, 0.6525, 0.8423, 0.6443, 0.8701, 0.6443, 0.8701, 0.6469, 0.8423, 0.6469, 0.8423, 0.6316, 0.8701, 0.6316, 0.8701, 0.6443, 0.8423, 0.6443, 0.1577, 0.5, 0.1577, 0.75, 0.1299, 0.75, 0.125, 0.7469, 0.125, 0.6819, 0.125, 0.6794, 0.125, 0.672, 0.125, 0.6525, 0.125, 0.6469, 0.125, 0.6443, 0.125, 0.6316, 0.125, 0.624, 0.125, 0.6061, 0.125, 0.5967, 0.125, 0.5942, 0.125, 0.503, 0.1299, 0.5, 0.8423, 0.6819, 0.8701, 0.6819, 0.8701, 0.7469, 0.8423, 0.7469, 0.375, 0.3106, 0.625, 0.3106, 0.625, 0.3385, 0.375, 0.3385, 0.8423, 0.7469, 0.8701, 0.7469, 0.8701, 0.7469, 0.8423, 0.7469, 0.8144, 0.503, 0.7865, 0.503, 0.7865, 0.503, 0.8144, 0.503, 0.8701, 0.5942, 0.8701, 0.503, 0.8701, 0.503, 0.8701, 0.5942, 0.6297, 0.503, 0.6297, 0.5942, 0.6297, 0.5942, 0.6297, 0.503, 0.783, 0.5942, 0.783, 0.503, 0.783, 0.503, 0.783, 0.5942, 0.7865, 0.503, 0.7865, 0.5942, 0.7865, 0.5942, 0.7865, 0.503, 0.6297, 0.6316, 0.6297, 0.6443, 0.6297, 0.6443, 0.6297, 0.6316, 0.6444, 0.6443, 0.6694, 0.6443, 0.6694, 0.6443, 0.6444, 0.6443, 0.7699, 0.6819, 0.7699, 0.6794, 0.7699, 0.6794, 0.7699, 0.6819, 0.8701, 0.6443, 0.8701, 0.6316, 0.8701, 0.6316, 0.8701, 0.6443, 0.7063, 0.5942, 0.7218, 0.5942, 0.7218, 0.5942, 0.7063, 0.5942, 0.7218, 0.6794, 0.7218, 0.6819, 0.7218, 0.6819, 0.7218, 0.6794, 0.6297, 0.6061, 0.625, 0.6061, 0.625, 0.6061, 0.6297, 0.6061, 0.625, 0.2827, 0.8423, 0.503, 0.8144, 0.503, 0.625, 0.3106, 0.7699, 0.6794, 0.783, 0.6794, 0.783, 0.6794, 0.7699, 0.6794, 0.6444, 0.7469, 0.6694, 0.7469, 0.6694, 0.7469, 0.6444, 0.7469, 0.7218, 0.5942, 0.7699, 0.5942, 0.7699, 0.5942, 0.7218, 0.5942, 0.6694, 0.503, 0.6444, 0.503, 0.6444, 0.503, 0.6694, 0.503, 0.6444, 0.6469, 0.6297, 0.6469, 0.6297, 0.6469, 0.6444, 0.6469, 0.7029, 0.6819, 0.7029, 0.6794, 0.7029, 0.6794, 0.7029, 0.6819, 0.7865, 0.6525, 0.7865, 0.672, 0.7865, 0.672, 0.7865, 0.6525, 0.625, 0.2549, 0.8701, 0.503, 0.8423, 0.503, 0.625, 0.2827, 0.783, 0.672, 0.783, 0.6525, 0.783, 0.6525, 0.783, 0.672, 0.7865, 0.6794, 0.7865, 0.6819, 0.7865, 0.6819, 0.7865, 0.6794, 0.783, 0.7469, 0.783, 0.6819, 0.783, 0.6819, 0.783, 0.7469, 0.8701, 0.672, 0.8701, 0.6525, 0.8701, 0.6525, 0.8701, 0.672, 0.7029, 0.7469, 0.7029, 0.6819, 0.7029, 0.6819, 0.7029, 0.7469, 0.7063, 0.6443, 0.7063, 0.6469, 0.7063, 0.6469, 0.7063, 0.6443, 0.6297, 0.6794, 0.6297, 0.6819, 0.6297, 0.6819, 0.6297, 0.6794, 0.8701, 0.6819, 0.8701, 0.6794, 0.8701, 0.6794, 0.8701, 0.6819, 0.7029, 0.6794, 0.7029, 0.672, 0.7029, 0.672, 0.7029, 0.6794, 0.6694, 0.5942, 0.7029, 0.5942, 0.7029, 0.5942, 0.6694, 0.5942, 0.7029, 0.5967, 0.6694, 0.5967, 0.6694, 0.5967, 0.7029, 0.5967, 0.7063, 0.672, 0.7063, 0.6794, 0.7063, 0.6794, 0.7063, 0.672, 0.7865, 0.624, 0.783, 0.624, 0.783, 0.624, 0.7865, 0.624, 0.7063, 0.503, 0.7029, 0.503, 0.7029, 0.503, 0.7063, 0.503, 0.7865, 0.672, 0.7865, 0.6794, 0.7865, 0.6794, 0.7865, 0.672, 0.6444, 0.5942, 0.6444, 0.5967, 0.6444, 0.5967, 0.6444, 0.5942, 0.625, 0.6316, 0.6297, 0.6316, 0.6297, 0.6316, 0.625, 0.6316, 0.8701, 0.6469, 0.8701, 0.6443, 0.8701, 0.6443, 0.8701, 0.6469, 0.783, 0.6794, 0.783, 0.672, 0.783, 0.672, 0.783, 0.6794, 0.6297, 0.7469, 0.6444, 0.7469, 0.6444, 0.7469, 0.6297, 0.7469, 0.783, 0.6525, 0.7865, 0.6525, 0.7865, 0.6525, 0.783, 0.6525, 0.7063, 0.6525, 0.7029, 0.6525, 0.7029, 0.6525, 0.7063, 0.6525, 0.6297, 0.672, 0.6297, 0.6794, 0.6297, 0.6794, 0.6297, 0.672, 0.6694, 0.6469, 0.6444, 0.6469, 0.6444, 0.6469, 0.6694, 0.6469, 0.7218, 0.6819, 0.7063, 0.6819, 0.7063, 0.6819, 0.7218, 0.6819, 0.8701, 0.624, 0.8701, 0.6061, 0.8701, 0.6061, 0.8701, 0.624, 0.6694, 0.5967, 0.6694, 0.5942, 0.6694, 0.5942, 0.6694, 0.5967, 0.7063, 0.6794, 0.7218, 0.6794, 0.7218, 0.6794, 0.7063, 0.6794, 0.783, 0.624, 0.783, 0.6061, 0.783, 0.6061, 0.783, 0.624, 0.7699, 0.5942, 0.783, 0.5942, 0.783, 0.5942, 0.7699, 0.5942, 0.8701, 0.6316, 0.8701, 0.624, 0.8701, 0.624, 0.8701, 0.6316, 0.6444, 0.5967, 0.6297, 0.5967, 0.6297, 0.5967, 0.6444, 0.5967, 0.7029, 0.672, 0.7063, 0.672, 0.7063, 0.672, 0.7029, 0.672, 0.7865, 0.6061, 0.7865, 0.624, 0.7865, 0.624, 0.7865, 0.6061, 0.6444, 0.503, 0.6297, 0.503, 0.6297, 0.503, 0.6444, 0.503, 0.7063, 0.5967, 0.7029, 0.5967, 0.7029, 0.5967, 0.7063, 0.5967, 0.7865, 0.6819, 0.7865, 0.7469, 0.7865, 0.7469, 0.7865, 0.6819, 0.8701, 0.6525, 0.8701, 0.6469, 0.8701, 0.6469, 0.8701, 0.6525, 0.7029, 0.5942, 0.7063, 0.5942, 0.7063, 0.5942, 0.7029, 0.5942, 0.783, 0.503, 0.7699, 0.503, 0.7699, 0.503, 0.783, 0.503, 0.6297, 0.6469, 0.6297, 0.6525, 0.6297, 0.6525, 0.6297, 0.6469, 0.7699, 0.7469, 0.783, 0.7469, 0.783, 0.7469, 0.7699, 0.7469, 0.6297, 0.6443, 0.6444, 0.6443, 0.6444, 0.6443, 0.6297, 0.6443, 0.6297, 0.5942, 0.6444, 0.5942, 0.6444, 0.5942, 0.6297, 0.5942, 0.783, 0.6819, 0.7699, 0.6819, 0.7699, 0.6819, 0.783, 0.6819, 0.7029, 0.6443, 0.7063, 0.6443, 0.7063, 0.6443, 0.7029, 0.6443, 0.783, 0.5967, 0.7699, 0.5967, 0.7699, 0.5967, 0.783, 0.5967, 0.7218, 0.503, 0.7063, 0.503, 0.7063, 0.503, 0.7218, 0.503, 0.7063, 0.7469, 0.7218, 0.7469, 0.7218, 0.7469, 0.7063, 0.7469, 0.7063, 0.6469, 0.7063, 0.6525, 0.7063, 0.6525, 0.7063, 0.6469, 0.8701, 0.6061, 0.8701, 0.5967, 0.8701, 0.5967, 0.8701, 0.6061, 0.7029, 0.6525, 0.7029, 0.6469, 0.7029, 0.6469, 0.7029, 0.6525, 0.6297, 0.5967, 0.6297, 0.6061, 0.6297, 0.6061, 0.6297, 0.5967, 0.8701, 0.7469, 0.8701, 0.6819, 0.8701, 0.6819, 0.8701, 0.7469, 0.783, 0.6061, 0.783, 0.5967, 0.783, 0.5967, 0.783, 0.6061, 0.7218, 0.5967, 0.7063, 0.5967, 0.7063, 0.5967, 0.7218, 0.5967, 0.7029, 0.503, 0.6694, 0.503, 0.6694, 0.503, 0.7029, 0.503, 0.6297, 0.6819, 0.6297, 0.7469, 0.6297, 0.7469, 0.6297, 0.6819, 0.6694, 0.7469, 0.7029, 0.7469, 0.7029, 0.7469, 0.6694, 0.7469, 0.7865, 0.5967, 0.7865, 0.6061, 0.7865, 0.6061, 0.7865, 0.5967, 0.7699, 0.5967, 0.7218, 0.5967, 0.7218, 0.5967, 0.7699, 0.5967, 0.7063, 0.6819, 0.7063, 0.7469, 0.7063, 0.7469, 0.7063, 0.6819, 0.6694, 0.6443, 0.7029, 0.6443, 0.7029, 0.6443, 0.6694, 0.6443, 0.7699, 0.503, 0.7218, 0.503, 0.7218, 0.503, 0.7699, 0.503, 0.8701, 0.6794, 0.8701, 0.672, 0.8701, 0.672, 0.8701, 0.6794, 0.7029, 0.6469, 0.6694, 0.6469, 0.6694, 0.6469, 0.7029, 0.6469, 0.7218, 0.7469, 0.7699, 0.7469, 0.7699, 0.7469, 0.7218, 0.7469, 0.625, 0.5, 0.625, 0.4953, 0.0, 0.0, 0.625, 0.503, 0.6297, 0.5942, 0.625, 0.5942, 0.625, 0.503, 0.0, 0.0, 0.6297, 0.672, 0.625, 0.672, 0.625, 0.6525, 0.6297, 0.6525, 0.625, 0.5942, 0.6297, 0.5942, 0.0, 0.0, 0.625, 0.5967, 0.6444, 0.5942, 0.6444, 0.5967, 0.0, 0.0, 0.6297, 0.5942, 0.625, 0.6061, 0.625, 0.5967, 0.0, 0.0, 0.6297, 0.6061, 0.6297, 0.6443, 0.625, 0.6443, 0.625, 0.6316, 0.6297, 0.6316, 0.625, 0.6443, 0.6297, 0.6443, 0.0, 0.0, 0.625, 0.6469, 0.0, 0.0, 0.6297, 0.6443, 0.6444, 0.6443, 0.6444, 0.6469, 0.6694, 0.6443, 0.6694, 0.6469, 0.6444, 0.6469, 0.6444, 0.6443, 0.7029, 0.6443, 0.7029, 0.6469, 0.6694, 0.6469, 0.6694, 0.6443, 0.7063, 0.6469, 0.7029, 0.6469, 0.7029, 0.6443, 0.7063, 0.6443, 0.7029, 0.6525, 0.7029, 0.6469, 0.7063, 0.6469, 0.7063, 0.6525, 0.625, 0.6469, 0.0, 0.0, 0.6297, 0.6525, 0.625, 0.6525, 0.783, 0.6525, 0.7865, 0.6525, 0.7865, 0.672, 0.783, 0.672, 0.6297, 0.6794, 0.625, 0.6794, 0.625, 0.672, 0.6297, 0.672, 0.6297, 0.6819, 0.625, 0.6819, 0.625, 0.6794, 0.6297, 0.6794, 0.625, 0.6819, 0.6297, 0.6819, 0.6297, 0.7469, 0.625, 0.7469, 0.625, 0.7469, 0.6297, 0.7469, 0.625, 0.7547, 0.625, 0.75, 0.625, 0.7547, 0.6297, 0.7469, 0.6444, 0.7469, 0.625, 0.7694, 0.6694, 0.7469, 0.625, 0.7944, 0.625, 0.7694, 0.6444, 0.7469, 0.625, 0.7944, 0.6694, 0.7469, 0.7029, 0.7469, 0.625, 0.8279, 0.625, 0.8279, 0.7029, 0.7469, 0.0, 0.0, 0.625, 0.8313, 0.7029, 0.6819, 0.7063, 0.6819, 0.7063, 0.7469, 0.7029, 0.7469, 0.7029, 0.6819, 0.7029, 0.6794, 0.0, 0.0, 0.7063, 0.6819, 0.7029, 0.672, 0.7063, 0.672, 0.7063, 0.6794, 0.7029, 0.6794, 0.7218, 0.6819, 0.7063, 0.6819, 0.0, 0.0, 0.7218, 0.6794, 0.7218, 0.7469, 0.625, 0.8468, 0.625, 0.8313, 0.0, 0.0, 0.625, 0.8468, 0.7218, 0.7469, 0.7699, 0.7469, 0.625, 0.8949, 0.625, 0.8949, 0.7699, 0.7469, 0.783, 0.7469, 0.625, 0.908, 0.625, 0.908, 0.783, 0.7469, 0.0, 0.0, 0.625, 0.9115, 0.783, 0.6819, 0.7865, 0.6819, 0.7865, 0.7469, 0.783, 0.7469, 0.7865, 0.6819, 0.783, 0.6819, 0.0, 0.0, 0.7865, 0.6794, 0.7699, 0.6819, 0.7699, 0.6794, 0.0, 0.0, 0.783, 0.6819, 0.7865, 0.6794, 0.0, 0.0, 0.783, 0.672, 0.7865, 0.672, 0.625, 0.9673, 0.5801, 0.4979, 0.8701, 0.7469, 0.625, 0.9951, 0.8701, 0.6525, 0.625, 0.09751, 0.625, 0.07798, 0.8701, 0.672, 0.625, 0.9951, 0.8701, 0.7469, 0.625, 0.003087, 0.625, 0.0, 0.625, 0.003087, 0.8701, 0.7469, 0.8701, 0.6819, 0.625, 0.06806, 0.8701, 0.6794, 0.625, 0.07061, 0.625, 0.06806, 0.8701, 0.6819, 0.625, 0.07061, 0.8701, 0.6794, 0.8701, 0.672, 0.625, 0.07798, 0.625, 0.09751, 0.8701, 0.6525, 0.8701, 0.6469, 0.625, 0.1031, 0.625, 0.1031, 0.8701, 0.6469, 0.8701, 0.6443, 0.625, 0.1057, 0.8701, 0.6316, 0.625, 0.1184, 0.625, 0.1057, 0.8701, 0.6443, 0.625, 0.1184, 0.8701, 0.6316, 0.8701, 0.624, 0.625, 0.126, 0.625, 0.126, 0.8701, 0.624, 0.8701, 0.6061, 0.625, 0.1439, 0.625, 0.1439, 0.8701, 0.6061, 0.8701, 0.5967, 0.625, 0.1533, 0.8701, 0.5942, 0.625, 0.1558, 0.625, 0.1533, 0.8701, 0.5967, 0.625, 0.1558, 0.8701, 0.5942, 0.8701, 0.503, 0.625, 0.247, 0.625, 0.2549, 0.625, 0.25, 0.625, 0.247, 0.8701, 0.503, 0.625, 0.3106, 0.8144, 0.503, 0.7865, 0.503, 0.625, 0.3385, 0.625, 0.3385, 0.7865, 0.503, 0.0, 0.0, 0.625, 0.342, 0.7865, 0.5942, 0.783, 0.5942, 0.783, 0.503, 0.7865, 0.503, 0.7865, 0.5942, 0.7865, 0.5967, 0.0, 0.0, 0.783, 0.5942, 0.0, 0.0, 0.7865, 0.5967, 0.7865, 0.6061, 0.783, 0.6061, 0.7865, 0.624, 0.783, 0.624, 0.783, 0.6061, 0.7865, 0.6061, 0.783, 0.5942, 0.0, 0.0, 0.7699, 0.5967, 0.7699, 0.5942, 0.7699, 0.5942, 0.7699, 0.5967, 0.7218, 0.5967, 0.7218, 0.5942, 0.7218, 0.5942, 0.7218, 0.5967, 0.7063, 0.5967, 0.7063, 0.5942, 0.7029, 0.5967, 0.7029, 0.5942, 0.7063, 0.5942, 0.7063, 0.5967, 0.7029, 0.5942, 0.7029, 0.5967, 0.6694, 0.5967, 0.6694, 0.5942, 0.625, 0.342, 0.0, 0.0, 0.7699, 0.503, 0.625, 0.3551, 0.625, 0.3551, 0.7699, 0.503, 0.7218, 0.503, 0.625, 0.4032, 0.625, 0.4032, 0.7218, 0.503, 0.7063, 0.503, 0.625, 0.4187, 0.7029, 0.503, 0.625, 0.4221, 0.625, 0.4187, 0.7063, 0.503, 0.625, 0.4221, 0.7029, 0.503, 0.6694, 0.503, 0.625, 0.4556, 0.6444, 0.503, 0.625, 0.4806, 0.625, 0.4556, 0.6694, 0.503, 0.625, 0.4806, 0.6444, 0.503, 0.6297, 0.503, 0.625, 0.4953, 0.7218, 0.6525, 0.7699, 0.6525, 0.7699, 0.672, 0.7218, 0.672, 0.375, 0.9951, 0.625, 0.9951, 0.625, 1.0, 0.375, 1.0, 0.625, 0.9115, 0.0, 0.0, 0.29, 0.249, 0.625, 0.9394, 0.625, 0.9394, 0.29, 0.249, 0.5801, 0.4979, 0.625, 0.9673, 0.8701, 0.503, 0.8423, 0.503, 0.8423, 0.503, 0.8701, 0.503, 0.8423, 0.503, 0.8144, 0.503, 0.8144, 0.503, 0.8423, 0.503, 0.7865, 0.7469, 0.8144, 0.7469, 0.8144, 0.7469, 0.7865, 0.7469, 0.8144, 0.7469, 0.8423, 0.7469, 0.8423, 0.7469, 0.8144, 0.7469, 0.375, 0.2549, 0.625, 0.2549, 0.625, 0.2827, 0.375, 0.2827, 0.375, 0.2827, 0.625, 0.2827, 0.625, 0.3106, 0.375, 0.3106, 0.7865, 0.6819, 0.8144, 0.6819, 0.8144, 0.7469, 0.7865, 0.7469, 0.8144, 0.6819, 0.8423, 0.6819, 0.8423, 0.7469, 0.8144, 0.7469, 0.375, 0.5967, 0.375, 0.6061, 0.375, 0.624, 0.375, 0.6316, 0.375, 0.6443, 0.375, 0.6469, 0.375, 0.6525, 0.375, 0.672, 0.375, 0.6794, 0.375, 0.6819, 0.375, 0.7469, 0.3703, 0.75, 0.3556, 0.75, 0.3306, 0.75, 0.2971, 0.75, 0.2937, 0.75, 0.2782, 0.75, 0.2301, 0.75, 0.217, 0.75, 0.2135, 0.75, 0.1856, 0.75, 0.1856, 0.5, 0.2135, 0.5, 0.217, 0.5, 0.2301, 0.5, 0.2782, 0.5, 0.2937, 0.5, 0.2971, 0.5, 0.3306, 0.5, 0.3556, 0.5, 0.3703, 0.5, 0.375, 0.503, 0.375, 0.5942, 0.1856, 0.5, 0.1856, 0.75, 0.1577, 0.75, 0.1577, 0.5, 0.7865, 0.6316, 0.8144, 0.6316, 0.8144, 0.6443, 0.7865, 0.6443, 0.8144, 0.6316, 0.8423, 0.6316, 0.8423, 0.6443, 0.8144, 0.6443, 0.7865, 0.6443, 0.8144, 0.6443, 0.8144, 0.6469, 0.7865, 0.6469, 0.8144, 0.6443, 0.8423, 0.6443, 0.8423, 0.6469, 0.8144, 0.6469, 0.7865, 0.6469, 0.8144, 0.6469, 0.8144, 0.6525, 0.7865, 0.6525, 0.8144, 0.6469, 0.8423, 0.6469, 0.8423, 0.6525, 0.8144, 0.6525, 0.7865, 0.6794, 0.8144, 0.6794, 0.8144, 0.6819, 0.7865, 0.6819, 0.8144, 0.6794, 0.8423, 0.6794, 0.8423, 0.6819, 0.8144, 0.6819, 0.7865, 0.672, 0.8144, 0.672, 0.8144, 0.6794, 0.7865, 0.6794, 0.8144, 0.672, 0.8423, 0.672, 0.8423, 0.6794, 0.8144, 0.6794, 0.7865, 0.6061, 0.8144, 0.6061, 0.8144, 0.624, 0.7865, 0.624, 0.8144, 0.6061, 0.8423, 0.6061, 0.8423, 0.624, 0.8144, 0.624, 0.7865, 0.5942, 0.8144, 0.5942, 0.8144, 0.5967, 0.7865, 0.5967, 0.8144, 0.5942, 0.8423, 0.5942, 0.8423, 0.5967, 0.8144, 0.5967, 0.7865, 0.5967, 0.8144, 0.5967, 0.8144, 0.6061, 0.7865, 0.6061, 0.8144, 0.5967, 0.8423, 0.5967, 0.8423, 0.6061, 0.8144, 0.6061, 0.7865, 0.624, 0.8144, 0.624, 0.8144, 0.6316, 0.7865, 0.6316, 0.8144, 0.624, 0.8423, 0.624, 0.8423, 0.6316, 0.8144, 0.6316, 0.7865, 0.503, 0.8144, 0.503, 0.8144, 0.5942, 0.7865, 0.5942, 0.8144, 0.503, 0.8423, 0.503, 0.8423, 0.5942, 0.8144, 0.5942, 0.375, 0.9115, 0.625, 0.9115, 0.625, 0.9394, 0.375, 0.9394, 0.375, 0.9394, 0.625, 0.9394, 0.625, 0.9673, 0.375, 0.9673, 0.8701, 0.672, 0.8423, 0.672, 0.8423, 0.6525, 0.8701, 0.6525, 0.8423, 0.672, 0.8144, 0.672, 0.8144, 0.6525, 0.8423, 0.6525, 0.8423, 0.5967, 0.8423, 0.5942, 0.8423, 0.5942, 0.8423, 0.5967, 0.8144, 0.5942, 0.8144, 0.5967, 0.8144, 0.5967, 0.8144, 0.5942, 0.7865, 0.5967, 0.7865, 0.5942, 0.8144, 0.5942, 0.8144, 0.5967, 0.0, 0.0, 0.0, 0.0, 0.0, 0.0, 0.0, 0.0, 0.0, 0.0, 0.0, 0.0, 0.0, 0.0, 0.0, 0.0, 0.8701, 0.5967, 0.8423, 0.5967, 0.8423, 0.5942, 0.8701, 0.5942, 0.0, 0.0, 0.0, 0.0, 0.0, 0.0, 0.0, 0.0, 0.0, 0.0, 0.0, 0.0, 0.0, 0.0, 0.0, 0.0])
me_cube_001.materials.append(mat_floor)
me_cube_001.materials.append(mat_wall)
me_cube_001.use_remesh_preserve_volume = False
me_cube_001.use_remesh_preserve_attributes = False
me_cube_001.use_mirror_vertex_groups = False
me_cube_001.update()
me_cube_002 = bpy.data.meshes.new('Cube.002')
me_cube_002.from_pydata([(1.0, -0.9753, 28.6), (1.0, -1.0, 28.6), (0.9628, 1.0, 28.6), (1.0, 0.9758, 28.6), (0.9628, -1.0, 28.6), (0.9628, -0.9753, 28.6), (1.0, -0.7216, 28.6), (-1.0, -0.9753, 28.6), (0.9628, -0.7216, 28.6), (-0.115, -1.0, 28.6), (0.1813, -0.9753, 28.6), (1.0, -0.05277, 28.6), (0.9628, -0.05277, 28.6), (1.0, -0.3811, 28.6), (0.9628, -0.3811, 28.6), (1.0, -0.4746, 28.6), (1.0, -0.6144, 28.6), (0.9628, -0.4746, 28.6), (0.9628, -0.6144, 28.6), (0.1813, -1.0, 28.6), (-0.115, -0.9753, 28.6), (1.0, -0.694, 28.6), (0.9628, -0.694, 28.6), (1.0, 0.1509, 28.6), (0.9628, 0.1509, 28.6), (1.0, -0.9753, 35.07), (1.0, -1.0, 35.07), (0.9628, 1.0, 35.07), (1.0, 0.9758, 35.07), (0.9628, 0.9758, 35.07), (0.9628, -1.0, 35.07), (0.9628, -0.9753, 35.07), (1.0, -0.4555, 35.07), (-1.0, -0.9753, 35.07), (0.9628, -0.4555, 35.07), (-0.115, -1.0, 35.07), (0.1813, -0.9753, 35.07), (1.0, -0.05277, 35.07), (0.9628, -0.05277, 35.07), (1.0, -0.2033, 35.07), (0.9628, -0.2033, 35.07), (1.0, -0.2726, 35.07), (1.0, -0.3761, 35.07), (0.9628, -0.2726, 35.07), (0.9628, -0.3761, 35.07), (0.1813, -1.0, 35.07), (-0.115, -0.9753, 35.07), (1.0, -0.4351, 35.07), (0.9628, -0.4351, 35.07), (1.0, 0.1509, 35.07), (0.9628, 0.1509, 35.07), (0.9628, -0.7216, 11.56), (0.9628, 1.0, 11.56), (-0.115, -1.0, 21.85), (1.0, -0.7216, 11.56), (1.0, -0.694, 11.56), (1.0, -1.0, 11.56), (1.0, -0.9753, 11.56), (1.0, -0.05277, 11.56), (0.9628, -0.05277, 11.56), (1.0, 0.9758, 11.56), (0.9628, -0.9753, 11.56), (0.9628, -0.6144, 11.56), (0.9628, -0.694, 11.56), (1.0, -0.4746, 11.56), (1.0, -0.6144, 11.56), (0.9628, -0.4746, 11.56), (-1.0, -0.9753, 11.56), (0.9628, -1.0, 11.56), (1.0, 0.1509, 11.56), (0.9628, 0.1509, 11.56), (0.1813, -1.0, 21.85), (1.0, -0.3811, 11.56), (0.9628, -0.3811, 11.56), (-0.115, -0.9753, 21.85), (0.1813, -0.9753, 21.85), (1.0, 0.7934, 28.6), (1.0, 0.611, 28.6), (1.0, 0.4286, 28.6), (0.9628, 0.7934, 28.6), (0.9628, 0.611, 28.6), (0.9628, 0.4286, 28.6), (1.0, 0.7934, 35.07), (1.0, 0.611, 35.07), (1.0, 0.4286, 35.07), (0.9628, 0.7934, 35.07), (0.9628, 0.611, 35.07), (0.9628, 0.4286, 35.07), (1.0, 0.7934, 11.56), (1.0, 0.611, 11.56), (1.0, 0.4286, 11.56), (0.9628, 0.4286, 11.56), (0.9628, 0.611, 11.56), (0.9628, 0.7934, 11.56), (-0.4691, -1.0, 28.6), (-0.7841, -1.0, 28.6), (-0.7841, -0.9753, 28.6), (-0.4691, -0.9753, 28.6), (-0.5152, -1.0, 35.07), (-0.738, -1.0, 35.07), (-0.738, -0.9753, 35.07), (-0.5152, -0.9753, 35.07), (-0.7841, -0.9753, 11.56), (-0.4691, -0.9753, 11.56), (-0.4691, -1.0, 11.56), (-0.7841, -1.0, 11.56), (0.9814, 0.7934, 28.6), (0.9814, 0.4286, 11.56), (0.9814, 0.611, 28.6), (0.9814, 0.7934, 11.56), (0.9814, 0.4286, 28.6), (0.9814, 0.611, 11.56), (0.9814, -0.694, 11.56), (0.9814, -0.7216, 11.56), (0.9814, -0.3811, 11.56), (0.9814, -0.4746, 11.56), (0.9814, -0.694, 28.6), (0.9814, -0.4746, 28.6), (0.9814, -0.6144, 11.56), (0.9814, -0.3811, 28.6), (0.9814, -0.7216, 28.6), (0.9814, -0.6144, 28.6), (-0.7841, -0.9877, 11.56), (-0.4691, -0.9877, 11.56), (-0.7841, -0.9877, 28.6), (-0.4691, -0.9877, 28.6), (0.1813, -0.9877, 28.6), (0.1813, -0.9877, 21.85), (-0.115, -0.9877, 28.6), (-0.115, -0.9877, 21.85), (1.0, -0.5242, 3.724), (1.0, -1.0, 3.724), (1.0, -0.05277, 3.724), (0.9628, -0.9753, 3.724), (0.9628, -0.4376, 3.724), (1.0, -0.4376, 3.724), (0.9628, -0.3248, 3.724), (0.9628, 0.1509, 3.724), (1.0, -0.2492, 3.724), (-0.115, -0.9753, 3.754), (0.9628, -0.5242, 3.724), (0.9628, 1.0, 3.724), (-0.115, -1.0, 3.754), (1.0, -0.5019, 3.724), (1.0, -0.9753, 3.724), (0.9628, -0.05277, 3.724), (1.0, 0.9758, 3.724), (0.9628, -0.5019, 3.724), (1.0, -0.3248, 3.724), (-1.0, -0.9753, 3.724), (0.9628, -1.0, 3.724), (1.0, 0.1509, 3.724), (0.1813, -1.0, 3.754), (0.9628, -0.2492, 3.724), (0.1813, -0.9753, 3.754), (0.9628, 0.7934, 3.724), (0.9628, 0.611, 3.724), (0.9628, 0.4286, 3.724), (1.0, 0.4286, 3.724), (1.0, 0.611, 3.724), (1.0, 0.7934, 3.724), (-0.7499, -1.0, 3.724), (-0.5033, -1.0, 3.724), (-0.5033, -0.9753, 3.724), (-0.7499, -0.9753, 3.724), (-0.2923, 0.9758, 28.6), (-0.2643, 0.9758, 28.6), (-0.2923, -0.9753, 28.6), (-0.2643, -0.9753, 28.6), (-0.2643, -0.4555, 28.6), (-0.2923, -0.4555, 28.6), (0.3492, -0.9753, 28.6), (0.3492, -0.4555, 28.6), (0.3771, -0.9753, 28.6), (0.3771, -0.4555, 28.6), (0.9628, -0.1547, 28.6), (0.3492, -0.1547, 28.6), (0.3771, -0.1547, 28.6), (0.9628, -0.1749, 28.6), (0.3492, -0.1749, 28.6), (0.3771, -0.1749, 28.6), (0.3492, -0.2033, 28.6), (0.3771, -0.2033, 28.6), (-0.2923, -0.2033, 28.6), (-0.2643, -0.2033, 28.6), (0.3492, -0.3761, 28.6), (0.3771, -0.3761, 28.6), (-0.2643, -0.4351, 28.6), (-0.2923, -0.4351, 28.6), (0.3492, -0.4351, 28.6), (0.3771, -0.4351, 28.6), (0.1813, -0.4351, 28.6), (0.1813, -0.4555, 28.6), (-0.115, -0.4351, 28.6), (-0.115, -0.4555, 28.6), (-0.2643, 0.007739, 28.6), (-0.2923, 0.007739, 28.6), (0.9628, 0.2461, 28.6), (0.9628, 0.2265, 28.6), (-0.2643, 0.2461, 28.6), (-0.2643, 0.2265, 28.6), (-0.2923, 0.2461, 28.6), (-0.2923, 0.2265, 28.6), (0.845, 0.2265, 28.6), (0.845, 0.2461, 28.6), (0.582, 0.2265, 28.6), (0.582, 0.2461, 28.6), (-0.2923, 0.9758, 35.07), (-0.2643, 0.9758, 35.07), (-0.2923, -0.9753, 35.07), (-0.2643, -0.9753, 35.07), (-0.2643, -0.4555, 35.07), (-0.2923, -0.4555, 35.07), (0.3492, -0.9753, 35.07), (0.3492, -0.4555, 35.07), (0.3771, -0.9753, 35.07), (0.3771, -0.4555, 35.07), (0.9628, -0.1547, 35.07), (0.3492, -0.1547, 35.07), (0.3771, -0.1547, 35.07), (0.9628, -0.1749, 35.07), (0.3492, -0.1749, 35.07), (0.3771, -0.1749, 35.07), (0.3492, -0.2033, 35.07), (0.3771, -0.2033, 35.07), (-0.2923, -0.2033, 35.07), (-0.2643, -0.2033, 35.07), (0.3492, -0.3761, 35.07), (0.3771, -0.3761, 35.07), (-0.2643, -0.4351, 35.07), (-0.2923, -0.4351, 35.07), (0.3492, -0.4351, 35.07), (0.3771, -0.4351, 35.07), (0.1813, -0.4351, 35.07), (0.1813, -0.4555, 35.07), (-0.115, -0.4351, 35.07), (-0.115, -0.4555, 35.07), (-0.2643, 0.007739, 35.07), (-0.2923, 0.007739, 35.07), (0.9628, 0.2461, 35.07), (0.9628, 0.2265, 35.07), (-0.2643, 0.2461, 35.07), (-0.2643, 0.2265, 35.07), (-0.2923, 0.2461, 35.07), (-0.2923, 0.2265, 35.07), (0.845, 0.2265, 35.07), (0.845, 0.2461, 35.07), (0.582, 0.2265, 35.07), (0.582, 0.2461, 35.07), (0.3771, -0.9753, 11.56), (0.3771, -0.4555, 11.56), (-0.2923, 0.9758, 11.56), (-0.2923, 0.2461, 11.56), (0.3492, -0.1547, 11.56), (0.3492, -0.1749, 11.56), (0.3771, -0.4351, 11.56), (0.3771, -0.3761, 11.56), (-0.2643, 0.2461, 11.56), (-0.2643, 0.9758, 11.56), (0.582, 0.2461, 11.56), (0.582, 0.2265, 11.56), (0.3492, -0.3761, 11.56), (0.3492, -0.4351, 11.56), (0.9628, 0.2461, 11.56), (-0.2923, 0.007739, 11.56), (-0.2643, 0.007739, 11.56), (-0.2923, -0.4351, 11.56), (0.845, 0.2461, 11.56), (0.845, 0.2265, 11.56), (-0.2643, -0.4351, 11.56), (-0.2643, -0.2033, 11.56), (-0.2923, -0.2033, 11.56), (0.3492, -0.2033, 11.56), (0.3771, -0.2033, 11.56), (-0.2643, -0.4555, 11.56), (-0.2643, -0.9753, 11.56), (-0.2923, -0.4555, 11.56), (0.9628, -0.1749, 11.56), (-0.115, -0.4351, 11.56), (-0.2923, 0.2265, 11.56), (0.1813, -0.4555, 11.56), (0.1813, -0.4351, 11.56), (-0.115, -0.4555, 11.56), (0.9628, -0.1547, 11.56), (0.3492, -0.4555, 11.56), (-0.2923, -0.9753, 11.56), (0.9628, 0.2265, 11.56), (0.3771, -0.1547, 11.56), (-0.2643, 0.2265, 11.56), (0.3492, -0.9753, 11.56), (0.3771, -0.1749, 11.56), (0.3771, -0.9753, 3.724), (-0.2923, 0.9758, 3.724), (0.3492, -0.1547, 3.724), (0.3771, -0.4351, 3.724), (-0.2643, 0.2461, 3.724), (0.582, 0.2461, 3.724), (0.3492, -0.3761, 3.724), (-0.2923, 0.007739, 3.724), (0.845, 0.2461, 3.724), (-0.2643, -0.4351, 3.724), (-0.2643, -0.2033, 3.724), (0.3492, -0.2033, 3.724), (-0.2643, -0.9753, 3.724), (-0.115, -0.4351, 3.724), (0.1813, -0.4351, 3.724), (-0.115, -0.4555, 3.724), (-0.2923, -0.9753, 3.724), (0.3771, -0.1547, 3.724), (-0.2643, 0.2265, 3.724), (0.3492, -0.9753, 3.724), (0.3771, -0.4555, 3.724), (-0.2923, 0.2461, 3.724), (0.3492, -0.1749, 3.724), (0.3771, -0.3761, 3.724), (-0.2643, 0.9758, 3.724), (0.582, 0.2265, 3.724), (0.3492, -0.4351, 3.724), (0.9628, 0.2461, 3.724), (-0.2643, 0.007739, 3.724), (-0.2923, -0.4351, 3.724), (0.845, 0.2265, 3.724), (-0.2923, -0.2033, 3.724), (0.3771, -0.2033, 3.724), (-0.2643, -0.4555, 3.724), (-0.2923, -0.4555, 3.724), (0.9628, -0.1749, 3.724), (-0.2923, 0.2265, 3.724), (0.1813, -0.4555, 3.724), (0.9628, -0.1547, 3.724), (0.3492, -0.4555, 3.724), (0.9628, 0.2265, 3.724), (0.3771, -0.1749, 3.724), (-0.961, -1.0, 28.6), (-0.9606, -1.0, 35.07), (-0.9609, -1.0, 11.56), (-0.9606, -0.9753, 35.07), (-0.961, -1.0, 3.724), (-0.9626, 0.2461, 28.6), (-0.9626, 0.2461, 35.07), (-0.9626, 0.2265, 28.6), (-0.9626, 0.2265, 35.07), (-0.5158, 0.2265, 28.6), (-0.7392, 0.2265, 28.6), (-0.7392, 0.2461, 28.6), (-0.5158, 0.2461, 28.6), (-0.7392, 0.2461, 35.07), (-0.5158, 0.2461, 35.07), (-0.7392, 0.2265, 35.07), (-0.5158, 0.2265, 35.07), (-0.2923, 0.2461, 3.724), (-0.2923, 0.2265, 3.724), (-0.9626, 0.2461, 3.724), (-0.9626, 0.2265, 3.724), (-0.7392, 0.2265, 3.724), (-0.5158, 0.2461, 3.724), (-0.5158, 0.2265, 3.724), (-0.7392, 0.2461, 3.724)], [], [(70, 69, 23, 24), (38, 12, 59, 145, 153, 73, 14, 40), (19, 126, 127, 71), (118, 62, 63, 112), (335, 105, 95, 333), (56, 57, 0, 1), (58, 59, 12, 11), (88, 60, 3, 76), (14, 17, 43, 40), (23, 78, 84, 49), (17, 18, 44, 43), (15, 13, 39, 41), (16, 15, 41, 42), (8, 5, 31, 34), (18, 22, 48, 44), (0, 6, 32, 25), (21, 16, 42, 47), (4, 1, 26, 30), (76, 3, 28, 82), (68, 56, 1, 4), (78, 90, 107, 110), (68, 4, 19, 71), (57, 54, 6, 0), (114, 72, 13, 119), (51, 61, 5, 8), (64, 115, 118, 65), (111, 92, 91, 107), (25, 31, 30, 26), (32, 34, 31, 25), (46, 101, 98, 35), (38, 40, 39, 37), (41, 43, 44, 42), (36, 46, 35, 45), (47, 48, 34, 32), (42, 44, 48, 47), (39, 40, 43, 41), (50, 49, 84, 87), (31, 36, 45, 30), (333, 95, 99, 334), (10, 20, 46, 36), (23, 49, 37, 11), (9, 19, 45, 35), (9, 35, 98, 94), (19, 4, 30, 45), (6, 21, 47, 32), (11, 37, 39, 13), (1, 0, 25, 26), (22, 8, 34, 48), (49, 50, 38, 37), (50, 24, 12, 38), (23, 11, 12, 24), (154, 139, 74, 75), (143, 135, 65, 55), (140, 133, 61, 51), (162, 142, 53, 104), (144, 130, 54, 57), (150, 68, 71, 152), (153, 136, 66, 73), (148, 138, 72, 64), (150, 131, 56, 68), (158, 90, 69, 151), (104, 53, 9, 94), (142, 152, 71, 53), (134, 147, 63, 62), (90, 78, 23, 69), (72, 58, 11, 13), (160, 146, 60, 88), (132, 145, 59, 58), (131, 144, 57, 56), (130, 143, 55, 54), (52, 141, 155, 93, 79, 85, 29, 27, 2), (147, 140, 51, 63), (135, 148, 64, 65), (132, 58, 72, 138), (136, 134, 62, 66), (46, 20, 74, 139, 163, 103, 97, 101), (137, 151, 69, 70), (33, 336, 100, 96, 102, 164, 149, 67, 7), (155, 156, 92, 93), (156, 157, 91, 92), (158, 159, 89, 90), (159, 160, 88, 89), (28, 29, 85, 82), (82, 85, 86, 83), (83, 86, 87, 84), (78, 77, 83, 84), (77, 76, 82, 83), (79, 80, 86, 85), (80, 81, 87, 86), (115, 66, 62, 118), (73, 114, 119, 14), (109, 93, 92, 111), (76, 106, 109, 88), (161, 162, 104, 105), (36, 31, 5, 61, 133, 154, 75, 10), (163, 164, 102, 103), (95, 94, 98, 99), (101, 100, 99, 98), (157, 137, 70, 24, 50, 87, 81, 91), (55, 112, 113, 54), (77, 108, 106, 76), (97, 96, 100, 101), (117, 17, 14, 119), (15, 117, 119, 13), (115, 114, 119, 117, 121, 116, 120, 113, 112, 118), (88, 109, 111, 89), (65, 118, 112, 55), (66, 115, 114, 73), (51, 8, 120, 113), (126, 10, 75, 127), (20, 10, 126, 128), (125, 94, 95, 124), (110, 107, 91, 81), (115, 64, 72, 114), (120, 8, 22, 116), (94, 125, 123, 104), (89, 111, 107, 90), (6, 120, 116, 21), (78, 110, 108, 77), (53, 71, 127, 129), (112, 63, 51, 113), (129, 74, 20, 128), (129, 127, 75, 74), (102, 122, 123, 103), (97, 125, 124, 96), (125, 97, 103, 123), (129, 127, 126, 128), (128, 126, 19, 9), (16, 121, 117, 15), (113, 120, 6, 54), (121, 18, 17, 117), (110, 81, 80, 108), (21, 116, 121, 16), (124, 95, 105, 122), (116, 22, 18, 121), (108, 80, 79, 106), (122, 105, 104, 123), (110, 107, 111, 109, 106, 108), (106, 79, 93, 109), (125, 123, 122, 124), (53, 129, 128, 9), (96, 124, 122, 102), (288, 200, 195, 265), (282, 278, 193, 194), (257, 199, 206, 259), (281, 280, 192, 191), (252, 279, 202, 201), (278, 269, 187, 193), (301, 270, 269, 300), (250, 255, 190, 174), (266, 276, 170, 188), (275, 274, 169, 168), (249, 250, 174, 173), (253, 254, 179, 176), (255, 256, 186, 190), (261, 262, 189, 185), (264, 265, 195, 196), (267, 268, 203, 204), (270, 271, 183, 184), (272, 273, 182, 181), (188, 230, 225, 183), (187, 184, 226, 229), (189, 191, 233, 231), (168, 169, 211, 210), (196, 238, 244, 202), (193, 187, 229, 235), (197, 204, 246, 239), (182, 180, 222, 224), (190, 186, 228, 232), (179, 181, 223, 221), (185, 189, 231, 227), (206, 199, 241, 248), (269, 270, 184, 187), (169, 194, 236, 211), (176, 179, 221, 218), (192, 172, 214, 234), (280, 284, 172, 192), (260, 259, 206, 205), (262, 281, 191, 189), (268, 286, 198, 203), (256, 261, 185, 186), (276, 285, 167, 170), (290, 277, 178, 180), (263, 267, 204, 197), (274, 282, 194, 169), (287, 253, 176, 177), (254, 272, 181, 179), (273, 290, 180, 182), (284, 289, 171, 172), (319, 309, 288, 265), (211, 212, 209, 210), (216, 214, 213, 215), (195, 200, 242, 237), (219, 218, 221, 222), (222, 221, 223, 224), (230, 229, 226, 225), (231, 233, 234, 214), (232, 231, 214, 216), (229, 230, 212, 211), (235, 229, 211, 236), (228, 227, 231, 232), (242, 244, 238, 237), (241, 243, 244, 242), (241, 242, 247, 248), (239, 246, 245, 240), (217, 219, 222, 220), (170, 167, 209, 212), (175, 177, 219, 217), (203, 205, 206, 204), (172, 171, 213, 214), (173, 174, 216, 215), (344, 343, 354, 357), (205, 247, 242, 200), (203, 198, 240, 245), (188, 170, 212, 230), (178, 220, 222, 180), (174, 190, 232, 216), (177, 176, 218, 219), (298, 264, 279, 327), (287, 177, 175, 283), (330, 310, 289, 284), (260, 205, 200, 288), (316, 260, 288, 309), (279, 264, 196, 202), (308, 287, 283, 329), (323, 332, 290, 273), (266, 188, 183, 271), (313, 302, 272, 254), (308, 293, 253, 287), (324, 306, 282, 274), (318, 299, 267, 263), (326, 277, 290, 332), (325, 307, 285, 276), (314, 297, 261, 256), (321, 331, 286, 268), (317, 305, 281, 262), (316, 296, 259, 260), (328, 330, 284, 280), (322, 320, 266, 271), (302, 323, 273, 272), (301, 322, 271, 270), (299, 321, 268, 267), (298, 319, 265, 264), (297, 317, 262, 261), (294, 314, 256, 255), (293, 313, 254, 253), (291, 311, 250, 249), (303, 324, 274, 275), (320, 325, 276, 266), (311, 294, 255, 250), (304, 300, 269, 278), (312, 327, 279, 252), (305, 328, 280, 281), (296, 295, 257, 259), (306, 304, 278, 282), (204, 206, 248, 246), (245, 246, 248, 247), (245, 247, 205, 203), (184, 183, 196, 195), (225, 238, 196, 183), (226, 237, 238, 225), (184, 195, 237, 226), (192, 194, 193, 191), (194, 192, 234, 236), (234, 233, 235, 236), (235, 233, 191, 193), (182, 186, 185, 181), (224, 228, 186, 182), (224, 223, 227, 228), (181, 185, 227, 223), (312, 252, 251, 292), (315, 258, 257, 295), (207, 243, 241, 208), (199, 166, 208, 241), (165, 201, 243, 207), (257, 258, 166, 199), (251, 252, 201, 165), (161, 105, 335, 337), (100, 336, 334, 99), (338, 340, 341, 339), (346, 344, 338, 339), (348, 346, 339, 341), (343, 348, 341, 340), (202, 244, 349, 342), (342, 349, 348, 343), (244, 243, 347, 349), (349, 347, 346, 348), (243, 201, 345, 347), (347, 345, 344, 346), (345, 201, 350, 355), (345, 342, 343, 344), (357, 354, 353, 352), (350, 351, 356, 355), (340, 338, 352, 353), (338, 344, 357, 352), (202, 342, 356, 351), (343, 340, 353, 354), (201, 202, 351, 350), (342, 345, 355, 356)])
me_cube_002.polygons.foreach_set('material_index', [1, 1, 1, 1, 1, 1, 1, 1, 1, 1, 1, 1, 1, 1, 1, 1, 1, 1, 1, 1, 1, 1, 1, 1, 1, 1, 1, 1, 1, 1, 1, 1, 1, 1, 1, 1, 1, 1, 1, 1, 1, 1, 1, 1, 1, 1, 1, 1, 1, 1, 1, 1, 1, 1, 1, 1, 1, 1, 1, 1, 1, 1, 1, 1, 1, 1, 1, 1, 1, 1, 1, 1, 1, 1, 1, 1, 1, 1, 1, 1, 1, 1, 1, 1, 1, 1, 1, 1, 1, 1, 1, 1, 1, 1, 1, 1, 1, 1, 1, 1, 1, 1, 1, 1, 0, 1, 1, 1, 1, 1, 1, 1, 1, 1, 1, 1, 1, 1, 1, 1, 1, 1, 1, 1, 1, 1, 0, 1, 1, 1, 1, 1, 1, 1, 1, 1, 1, 0, 1, 0, 1, 1, 1, 1, 1, 1, 1, 1, 1, 1, 1, 1, 1, 1, 1, 1, 1, 1, 1, 1, 1, 1, 1, 1, 1, 1, 1, 1, 1, 1, 1, 1, 1, 1, 1, 1, 1, 1, 1, 1, 1, 1, 1, 1, 1, 1, 1, 1, 1, 1, 1, 1, 1, 1, 1, 1, 1, 1, 1, 1, 1, 1, 1, 1, 1, 1, 1, 1, 1, 1, 1, 1, 1, 1, 1, 1, 1, 1, 1, 1, 1, 1, 1, 1, 1, 1, 1, 1, 1, 1, 1, 1, 1, 1, 1, 1, 1, 1, 1, 1, 1, 1, 1, 1, 1, 1, 1, 1, 1, 1, 1, 1, 1, 1, 1, 1, 1, 1, 1, 1, 1, 1, 1, 1, 1, 1, 1, 1, 1, 1, 1, 1, 1, 1, 1, 1, 1, 1, 1, 1, 1, 1, 1, 1, 1, 1, 1, 1, 1, 1, 1, 1, 1, 1, 1, 1, 1, 1, 1])
_uv = me_cube_002.uv_layers.new(name='UVMap')
_uv.uv.foreach_set('vector', [0.6297, 0.6061, 0.625, 0.6061, 0.625, 0.6061, 0.6297, 0.6061, 0.6297, 0.6316, 0.6297, 0.6316, 0.6297, 0.6316, 0.6297, 0.6316, 0.6297, 0.6525, 0.6297, 0.6525, 0.6297, 0.6525, 0.6297, 0.6525, 0.625, 0.8468, 0.6734, 0.7969, 0.6734, 0.7969, 0.625, 0.8468, 0.6273, 0.672, 0.6297, 0.672, 0.6297, 0.6794, 0.6273, 0.6794, 0.625, 0.9951, 0.625, 0.9673, 0.625, 0.9673, 0.625, 0.9951, 0.625, 0.75, 0.625, 0.7469, 0.625, 0.7469, 0.625, 0.75, 0.625, 0.6316, 0.6297, 0.6316, 0.6297, 0.6316, 0.625, 0.6316, 0.625, 0.5258, 0.625, 0.503, 0.625, 0.503, 0.625, 0.5258, 0.6297, 0.6525, 0.6297, 0.6591, 0.6297, 0.6591, 0.6297, 0.6525, 0.625, 0.6061, 0.625, 0.5714, 0.625, 0.5714, 0.625, 0.6061, 0.6297, 0.6591, 0.6297, 0.672, 0.6297, 0.672, 0.6297, 0.6591, 0.625, 0.6591, 0.625, 0.6525, 0.625, 0.6525, 0.625, 0.6591, 0.625, 0.672, 0.625, 0.6591, 0.625, 0.6591, 0.625, 0.672, 0.6297, 0.6819, 0.6297, 0.7469, 0.6297, 0.7469, 0.6297, 0.6819, 0.6297, 0.672, 0.6297, 0.6794, 0.6297, 0.6794, 0.6297, 0.672, 0.625, 0.7469, 0.625, 0.6819, 0.625, 0.6819, 0.625, 0.7469, 0.625, 0.6794, 0.625, 0.672, 0.625, 0.672, 0.625, 0.6794, 0.625, 0.7547, 0.625, 0.75, 0.625, 0.75, 0.625, 0.7547, 0.625, 0.5258, 0.625, 0.503, 0.625, 0.503, 0.625, 0.5258, 0.625, 0.7547, 0.625, 0.75, 0.625, 0.75, 0.625, 0.7547, 0.625, 0.5714, 0.625, 0.5714, 0.6273, 0.5714, 0.6273, 0.5714, 0.625, 0.7547, 0.625, 0.7547, 0.625, 0.8468, 0.625, 0.8468, 0.625, 0.7469, 0.625, 0.6819, 0.625, 0.6819, 0.625, 0.7469, 0.6273, 0.6525, 0.625, 0.6525, 0.625, 0.6525, 0.6273, 0.6525, 0.6297, 0.6819, 0.6297, 0.7469, 0.6297, 0.7469, 0.6297, 0.6819, 0.625, 0.6591, 0.6273, 0.6591, 0.6273, 0.672, 0.625, 0.672, 0.6273, 0.5486, 0.6297, 0.5486, 0.6297, 0.5714, 0.6273, 0.5714, 0.625, 0.7469, 0.6297, 0.7469, 0.6297, 0.75, 0.625, 0.75, 0.625, 0.6819, 0.6297, 0.6819, 0.6297, 0.7469, 0.625, 0.7469, 0.7699, 0.7469, 0.8144, 0.7469, 0.8144, 0.75, 0.7699, 0.75, 0.6297, 0.6316, 0.6297, 0.6525, 0.625, 0.6525, 0.625, 0.6316, 0.625, 0.6591, 0.6297, 0.6591, 0.6297, 0.672, 0.625, 0.672, 0.7218, 0.7469, 0.7699, 0.7469, 0.7699, 0.75, 0.7218, 0.75, 0.625, 0.6794, 0.6297, 0.6794, 0.6297, 0.6819, 0.625, 0.6819, 0.625, 0.672, 0.6297, 0.672, 0.6297, 0.6794, 0.625, 0.6794, 0.625, 0.6525, 0.6297, 0.6525, 0.6297, 0.6591, 0.625, 0.6591, 0.6297, 0.6061, 0.625, 0.6061, 0.625, 0.5714, 0.6297, 0.5714, 0.6297, 0.7469, 0.7218, 0.7469, 0.7218, 0.75, 0.6297, 0.75, 0.625, 0.9951, 0.625, 0.9673, 0.625, 0.9673, 0.625, 0.9951, 0.7218, 0.7469, 0.7699, 0.7469, 0.7699, 0.7469, 0.7218, 0.7469, 0.625, 0.6061, 0.625, 0.6061, 0.625, 0.6316, 0.625, 0.6316, 0.625, 0.8949, 0.625, 0.8468, 0.625, 0.8468, 0.625, 0.8949, 0.625, 0.8949, 0.625, 0.8949, 0.625, 0.9394, 0.625, 0.9394, 0.625, 0.8468, 0.625, 0.7547, 0.625, 0.7547, 0.625, 0.8468, 0.625, 0.6819, 0.625, 0.6794, 0.625, 0.6794, 0.625, 0.6819, 0.625, 0.6316, 0.625, 0.6316, 0.625, 0.6525, 0.625, 0.6525, 0.625, 0.75, 0.625, 0.7469, 0.625, 0.7469, 0.625, 0.75, 0.6297, 0.6794, 0.6297, 0.6819, 0.6297, 0.6819, 0.6297, 0.6794, 0.625, 0.6061, 0.6297, 0.6061, 0.6297, 0.6316, 0.625, 0.6316, 0.6297, 0.6061, 0.6297, 0.6061, 0.6297, 0.6316, 0.6297, 0.6316, 0.625, 0.6061, 0.625, 0.6316, 0.6297, 0.6316, 0.6297, 0.6061, 0.7218, 0.7469, 0.7699, 0.7469, 0.7699, 0.7469, 0.7218, 0.7469, 0.625, 0.6794, 0.625, 0.672, 0.625, 0.672, 0.625, 0.6794, 0.6297, 0.6819, 0.6297, 0.7469, 0.6297, 0.7469, 0.6297, 0.6819, 0.625, 0.9394, 0.625, 0.8949, 0.625, 0.8949, 0.625, 0.9394, 0.625, 0.7469, 0.625, 0.6819, 0.625, 0.6819, 0.625, 0.7469, 0.625, 0.7547, 0.625, 0.7547, 0.625, 0.8468, 0.625, 0.8468, 0.6297, 0.6525, 0.6297, 0.6591, 0.6297, 0.6591, 0.6297, 0.6525, 0.625, 0.6591, 0.625, 0.6525, 0.625, 0.6525, 0.625, 0.6591, 0.625, 0.7547, 0.625, 0.75, 0.625, 0.75, 0.625, 0.7547, 0.625, 0.5714, 0.625, 0.5714, 0.625, 0.6061, 0.625, 0.6061, 0.625, 0.9394, 0.625, 0.8949, 0.625, 0.8949, 0.625, 0.9394, 0.625, 0.8949, 0.625, 0.8468, 0.625, 0.8468, 0.625, 0.8949, 0.6297, 0.672, 0.6297, 0.6794, 0.6297, 0.6794, 0.6297, 0.672, 0.625, 0.5714, 0.625, 0.5714, 0.625, 0.6061, 0.625, 0.6061, 0.625, 0.6525, 0.625, 0.6316, 0.625, 0.6316, 0.625, 0.6525, 0.625, 0.5258, 0.625, 0.503, 0.625, 0.503, 0.625, 0.5258, 0.625, 0.6316, 0.6297, 0.6316, 0.6297, 0.6316, 0.625, 0.6316, 0.625, 0.75, 0.625, 0.7469, 0.625, 0.7469, 0.625, 0.75, 0.625, 0.6819, 0.625, 0.6794, 0.625, 0.6794, 0.625, 0.6819, 0.625, 0.4953, 0.625, 0.4953, 0.6297, 0.5258, 0.6297, 0.5258, 0.6297, 0.5258, 0.6297, 0.5258, 0.6297, 0.503, 0.6297, 0.5, 0.625, 0.4953, 0.6297, 0.6794, 0.6297, 0.6819, 0.6297, 0.6819, 0.6297, 0.6794, 0.625, 0.672, 0.625, 0.6591, 0.625, 0.6591, 0.625, 0.672, 0.625, 0.6316, 0.625, 0.6316, 0.625, 0.6525, 0.625, 0.6525, 0.6297, 0.6591, 0.6297, 0.672, 0.6297, 0.672, 0.6297, 0.6591, 0.7699, 0.7469, 0.7699, 0.7469, 0.7699, 0.7469, 0.7699, 0.7469, 0.8144, 0.7469, 0.8144, 0.7469, 0.8144, 0.7469, 0.8144, 0.7469, 0.6297, 0.6061, 0.625, 0.6061, 0.625, 0.6061, 0.6297, 0.6061, 0.875, 0.7469, 0.8701, 0.7469, 0.8423, 0.7469, 0.8423, 0.7469, 0.8423, 0.7469, 0.8423, 0.7469, 0.625, 0.003087, 0.625, 0.003087, 0.625, 0.003087, 0.6297, 0.5258, 0.6297, 0.5486, 0.6297, 0.5486, 0.6297, 0.5258, 0.6297, 0.5486, 0.6297, 0.5714, 0.6297, 0.5714, 0.6297, 0.5486, 0.625, 0.5714, 0.625, 0.5486, 0.625, 0.5486, 0.625, 0.5714, 0.625, 0.5486, 0.625, 0.5258, 0.625, 0.5258, 0.625, 0.5486, 0.625, 0.503, 0.6297, 0.503, 0.6297, 0.5258, 0.625, 0.5258, 0.625, 0.5258, 0.6297, 0.5258, 0.6297, 0.5486, 0.625, 0.5486, 0.625, 0.5486, 0.6297, 0.5486, 0.6297, 0.5714, 0.625, 0.5714, 0.625, 0.5714, 0.625, 0.5486, 0.625, 0.5486, 0.625, 0.5714, 0.625, 0.5486, 0.625, 0.5258, 0.625, 0.5258, 0.625, 0.5486, 0.6297, 0.5258, 0.6297, 0.5486, 0.6297, 0.5486, 0.6297, 0.5258, 0.6297, 0.5486, 0.6297, 0.5714, 0.6297, 0.5714, 0.6297, 0.5486, 0.6273, 0.6591, 0.6297, 0.6591, 0.6297, 0.672, 0.6273, 0.672, 0.6297, 0.6525, 0.6273, 0.6525, 0.6273, 0.6525, 0.6297, 0.6525, 0.6273, 0.5258, 0.6297, 0.5258, 0.6297, 0.5486, 0.6273, 0.5486, 0.625, 0.5258, 0.6273, 0.5258, 0.6273, 0.5258, 0.625, 0.5258, 0.625, 0.9673, 0.625, 0.9394, 0.625, 0.9394, 0.625, 0.9673, 0.7218, 0.7469, 0.6297, 0.7469, 0.6297, 0.7469, 0.6297, 0.7469, 0.6297, 0.7469, 0.7218, 0.7469, 0.7218, 0.7469, 0.7218, 0.7469, 0.8144, 0.7469, 0.8423, 0.7469, 0.8423, 0.7469, 0.8144, 0.7469, 0.625, 0.9673, 0.625, 0.9394, 0.625, 0.9394, 0.625, 0.9673, 0.8144, 0.7469, 0.8423, 0.7469, 0.8423, 0.75, 0.8144, 0.75, 0.6297, 0.5714, 0.6297, 0.6061, 0.6297, 0.6061, 0.6297, 0.6061, 0.6297, 0.6061, 0.6297, 0.5714, 0.6297, 0.5714, 0.6297, 0.5714, 0.625, 0.6794, 0.6273, 0.6794, 0.6273, 0.6819, 0.625, 0.6819, 0.625, 0.5486, 0.6273, 0.5486, 0.6273, 0.5258, 0.625, 0.5258, 0.8144, 0.7469, 0.8423, 0.7469, 0.8423, 0.7469, 0.8144, 0.7469, 0.6273, 0.6591, 0.6297, 0.6591, 0.6297, 0.6525, 0.6273, 0.6525, 0.625, 0.6591, 0.6273, 0.6591, 0.6273, 0.6525, 0.625, 0.6525, 0.0, 0.0, 0.0, 0.0, 0.0, 0.0, 0.0, 0.0, 0.0, 0.0, 0.0, 0.0, 0.0, 0.0, 0.0, 0.0, 0.0, 0.0, 0.0, 0.0, 0.625, 0.5258, 0.6273, 0.5258, 0.6273, 0.5486, 0.625, 0.5486, 0.625, 0.672, 0.6273, 0.672, 0.6273, 0.6794, 0.625, 0.6794, 0.6297, 0.6591, 0.6273, 0.6591, 0.6273, 0.6525, 0.6297, 0.6525, 0.6297, 0.6819, 0.6297, 0.6819, 0.6273, 0.6819, 0.6273, 0.6819, 0.6734, 0.7969, 0.7218, 0.7469, 0.7218, 0.7469, 0.6734, 0.7969, 0.7699, 0.7469, 0.7218, 0.7469, 0.6734, 0.7969, 0.6974, 0.8209, 0.7197, 0.8432, 0.625, 0.9394, 0.625, 0.9673, 0.7336, 0.8571, 0.6273, 0.5714, 0.6273, 0.5714, 0.6297, 0.5714, 0.6297, 0.5714, 0.6273, 0.6591, 0.625, 0.6591, 0.625, 0.6525, 0.6273, 0.6525, 0.6273, 0.6819, 0.6297, 0.6819, 0.6297, 0.6794, 0.6273, 0.6794, 0.625, 0.9394, 0.7197, 0.8432, 0.7197, 0.8432, 0.625, 0.9394, 0.625, 0.5486, 0.6273, 0.5486, 0.6273, 0.5714, 0.625, 0.5714, 0.625, 0.6819, 0.6273, 0.6819, 0.6273, 0.6794, 0.625, 0.6794, 0.625, 0.5714, 0.6273, 0.5714, 0.6273, 0.5486, 0.625, 0.5486, 0.625, 0.8949, 0.625, 0.8468, 0.6734, 0.7969, 0.6974, 0.8209, 0.6273, 0.6794, 0.6297, 0.6794, 0.6297, 0.6819, 0.6273, 0.6819, 0.6974, 0.8209, 0.7699, 0.7469, 0.7699, 0.7469, 0.6974, 0.8209, 0.6974, 0.8209, 0.6734, 0.7969, 0.7218, 0.7469, 0.7699, 0.7469, 0.8423, 0.7469, 0.7336, 0.8571, 0.7197, 0.8432, 0.8144, 0.7469, 0.8144, 0.7469, 0.7197, 0.8432, 0.7336, 0.8571, 0.8423, 0.7469, 0.7197, 0.8432, 0.8144, 0.7469, 0.8144, 0.7469, 0.7197, 0.8432, 0.0, 0.0, 0.0, 0.0, 0.0, 0.0, 0.0, 0.0, 0.6974, 0.8209, 0.6734, 0.7969, 0.625, 0.8468, 0.625, 0.8949, 0.625, 0.672, 0.6273, 0.672, 0.6273, 0.6591, 0.625, 0.6591, 0.6273, 0.6819, 0.6273, 0.6819, 0.625, 0.6819, 0.625, 0.6819, 0.6273, 0.672, 0.6297, 0.672, 0.6297, 0.6591, 0.6273, 0.6591, 0.6273, 0.5714, 0.6297, 0.5714, 0.6297, 0.5486, 0.6273, 0.5486, 0.625, 0.6794, 0.6273, 0.6794, 0.6273, 0.672, 0.625, 0.672, 0.7336, 0.8571, 0.625, 0.9673, 0.625, 0.9673, 0.7336, 0.8571, 0.6273, 0.6794, 0.6297, 0.6794, 0.6297, 0.672, 0.6273, 0.672, 0.6273, 0.5486, 0.6297, 0.5486, 0.6297, 0.5258, 0.6273, 0.5258, 0.7336, 0.8571, 0.625, 0.9673, 0.625, 0.9394, 0.7197, 0.8432, 0.0, 0.0, 0.0, 0.0, 0.0, 0.0, 0.0, 0.0, 0.0, 0.0, 0.0, 0.0, 0.6273, 0.5258, 0.6297, 0.5258, 0.6297, 0.5258, 0.6273, 0.5258, 0.0, 0.0, 0.0, 0.0, 0.0, 0.0, 0.0, 0.0, 0.625, 0.8949, 0.6974, 0.8209, 0.6974, 0.8209, 0.625, 0.8949, 0.8423, 0.7469, 0.7336, 0.8571, 0.7336, 0.8571, 0.8423, 0.7469, 0.783, 0.5967, 0.783, 0.5967, 0.783, 0.624, 0.783, 0.624, 0.7699, 0.6819, 0.7699, 0.6794, 0.7699, 0.6794, 0.7699, 0.6819, 0.783, 0.5942, 0.783, 0.5942, 0.6694, 0.5942, 0.6694, 0.5942, 0.7218, 0.6794, 0.7218, 0.6819, 0.7218, 0.6819, 0.7218, 0.6794, 0.7865, 0.5942, 0.7865, 0.5967, 0.7865, 0.5967, 0.7865, 0.5942, 0.7699, 0.6794, 0.783, 0.6794, 0.783, 0.6794, 0.7699, 0.6794, 0.783, 0.6525, 0.783, 0.6525, 0.783, 0.6794, 0.783, 0.6794, 0.7029, 0.6819, 0.7029, 0.6794, 0.7029, 0.6794, 0.7029, 0.6819, 0.7865, 0.6794, 0.7865, 0.6819, 0.7865, 0.6819, 0.7865, 0.6794, 0.783, 0.7469, 0.783, 0.6819, 0.783, 0.6819, 0.783, 0.7469, 0.7029, 0.7469, 0.7029, 0.6819, 0.7029, 0.6819, 0.7029, 0.7469, 0.7063, 0.6443, 0.7063, 0.6469, 0.7063, 0.6469, 0.7063, 0.6443, 0.7029, 0.6794, 0.7029, 0.672, 0.7029, 0.672, 0.7029, 0.6794, 0.7063, 0.672, 0.7063, 0.6794, 0.7063, 0.6794, 0.7063, 0.672, 0.7865, 0.624, 0.783, 0.624, 0.783, 0.624, 0.7865, 0.624, 0.6444, 0.5942, 0.6444, 0.5967, 0.6444, 0.5967, 0.6444, 0.5942, 0.783, 0.6525, 0.7865, 0.6525, 0.7865, 0.6525, 0.783, 0.6525, 0.7063, 0.6525, 0.7029, 0.6525, 0.7029, 0.6525, 0.7063, 0.6525, 0.7865, 0.6794, 0.7865, 0.6794, 0.7865, 0.6525, 0.7865, 0.6525, 0.783, 0.6794, 0.783, 0.6525, 0.783, 0.6525, 0.783, 0.6794, 0.7063, 0.6794, 0.7218, 0.6794, 0.7218, 0.6794, 0.7063, 0.6794, 0.783, 0.7469, 0.783, 0.6819, 0.783, 0.6819, 0.783, 0.7469, 0.7865, 0.624, 0.7865, 0.624, 0.7865, 0.5967, 0.7865, 0.5967, 0.7699, 0.6794, 0.783, 0.6794, 0.783, 0.6794, 0.7699, 0.6794, 0.6297, 0.5942, 0.6444, 0.5942, 0.6444, 0.5942, 0.6297, 0.5942, 0.7029, 0.6525, 0.7029, 0.6469, 0.7029, 0.6469, 0.7029, 0.6525, 0.7029, 0.6794, 0.7029, 0.672, 0.7029, 0.672, 0.7029, 0.6794, 0.7063, 0.6469, 0.7063, 0.6525, 0.7063, 0.6525, 0.7063, 0.6469, 0.7063, 0.672, 0.7063, 0.6794, 0.7063, 0.6794, 0.7063, 0.672, 0.6694, 0.5942, 0.783, 0.5942, 0.783, 0.5942, 0.6694, 0.5942, 0.783, 0.6794, 0.783, 0.6525, 0.783, 0.6525, 0.783, 0.6794, 0.783, 0.6819, 0.7699, 0.6819, 0.7699, 0.6819, 0.783, 0.6819, 0.7063, 0.6443, 0.7063, 0.6469, 0.7063, 0.6469, 0.7063, 0.6443, 0.7218, 0.6819, 0.7063, 0.6819, 0.7063, 0.6819, 0.7218, 0.6819, 0.7218, 0.6819, 0.7063, 0.6819, 0.7063, 0.6819, 0.7218, 0.6819, 0.6694, 0.5967, 0.6694, 0.5942, 0.6694, 0.5942, 0.6694, 0.5967, 0.7063, 0.6794, 0.7218, 0.6794, 0.7218, 0.6794, 0.7063, 0.6794, 0.6444, 0.5967, 0.6297, 0.5967, 0.6297, 0.5967, 0.6444, 0.5967, 0.7029, 0.672, 0.7063, 0.672, 0.7063, 0.672, 0.7029, 0.672, 0.7865, 0.6819, 0.7865, 0.7469, 0.7865, 0.7469, 0.7865, 0.6819, 0.7029, 0.6469, 0.6297, 0.6469, 0.6297, 0.6469, 0.7029, 0.6469, 0.6297, 0.5942, 0.6444, 0.5942, 0.6444, 0.5942, 0.6297, 0.5942, 0.783, 0.6819, 0.7699, 0.6819, 0.7699, 0.6819, 0.783, 0.6819, 0.7029, 0.6443, 0.7063, 0.6443, 0.7063, 0.6443, 0.7029, 0.6443, 0.7063, 0.6469, 0.7063, 0.6525, 0.7063, 0.6525, 0.7063, 0.6469, 0.7029, 0.6525, 0.7029, 0.6469, 0.7029, 0.6469, 0.7029, 0.6525, 0.7063, 0.6819, 0.7063, 0.7469, 0.7063, 0.7469, 0.7063, 0.6819, 0.783, 0.624, 0.783, 0.5967, 0.783, 0.5967, 0.783, 0.624, 0.783, 0.6819, 0.7865, 0.6819, 0.7865, 0.7469, 0.783, 0.7469, 0.7029, 0.6819, 0.7063, 0.6819, 0.7063, 0.7469, 0.7029, 0.7469, 0.783, 0.624, 0.783, 0.5967, 0.783, 0.5967, 0.783, 0.624, 0.7029, 0.6443, 0.7063, 0.6443, 0.7063, 0.6469, 0.7029, 0.6469, 0.7029, 0.6469, 0.7063, 0.6469, 0.7063, 0.6525, 0.7029, 0.6525, 0.7865, 0.6794, 0.783, 0.6794, 0.783, 0.6525, 0.7865, 0.6525, 0.7063, 0.6794, 0.7218, 0.6794, 0.7218, 0.6819, 0.7063, 0.6819, 0.7029, 0.6794, 0.7063, 0.6794, 0.7063, 0.6819, 0.7029, 0.6819, 0.783, 0.6794, 0.7865, 0.6794, 0.7865, 0.6819, 0.783, 0.6819, 0.7699, 0.6794, 0.783, 0.6794, 0.783, 0.6819, 0.7699, 0.6819, 0.7029, 0.672, 0.7063, 0.672, 0.7063, 0.6794, 0.7029, 0.6794, 0.783, 0.5967, 0.7865, 0.5967, 0.7865, 0.624, 0.783, 0.624, 0.783, 0.5942, 0.7865, 0.5942, 0.7865, 0.5967, 0.783, 0.5967, 0.783, 0.5942, 0.783, 0.5967, 0.6694, 0.5967, 0.6694, 0.5942, 0.6297, 0.5942, 0.6444, 0.5942, 0.6444, 0.5967, 0.6297, 0.5967, 0.6297, 0.6443, 0.7029, 0.6443, 0.7029, 0.6469, 0.6297, 0.6469, 0.7865, 0.6819, 0.7865, 0.7469, 0.7865, 0.7469, 0.7865, 0.6819, 0.6297, 0.6443, 0.7029, 0.6443, 0.7029, 0.6443, 0.6297, 0.6443, 0.6444, 0.5967, 0.6694, 0.5967, 0.6694, 0.5942, 0.6444, 0.5942, 0.7063, 0.6819, 0.7063, 0.7469, 0.7063, 0.7469, 0.7063, 0.6819, 0.7029, 0.7469, 0.7029, 0.6819, 0.7029, 0.6819, 0.7029, 0.7469, 0.7865, 0.5942, 0.7865, 0.5967, 0.7865, 0.5967, 0.7865, 0.5942, 0.6694, 0.5967, 0.6694, 0.5967, 0.783, 0.5967, 0.783, 0.5967, 0.6444, 0.5967, 0.6297, 0.5967, 0.6297, 0.5967, 0.6444, 0.5967, 0.7865, 0.6794, 0.7865, 0.6819, 0.7865, 0.6819, 0.7865, 0.6794, 0.6297, 0.6469, 0.6297, 0.6469, 0.7029, 0.6469, 0.7029, 0.6469, 0.7029, 0.6819, 0.7029, 0.6794, 0.7029, 0.6794, 0.7029, 0.6819, 0.7029, 0.6443, 0.7063, 0.6443, 0.7063, 0.6443, 0.7029, 0.6443, 0.7865, 0.624, 0.7865, 0.624, 0.7865, 0.5967, 0.7865, 0.5967, 0.7029, 0.6443, 0.7029, 0.6443, 0.6297, 0.6443, 0.6297, 0.6443, 0.7063, 0.6819, 0.7063, 0.7469, 0.7063, 0.7469, 0.7063, 0.6819, 0.6694, 0.5967, 0.6694, 0.5967, 0.783, 0.5967, 0.783, 0.5967, 0.6694, 0.5967, 0.6694, 0.5967, 0.783, 0.5967, 0.783, 0.5967, 0.7865, 0.5967, 0.7865, 0.624, 0.7865, 0.624, 0.7865, 0.5967, 0.7029, 0.6443, 0.7029, 0.6443, 0.6297, 0.6443, 0.6297, 0.6443, 0.7029, 0.6525, 0.7029, 0.6469, 0.7029, 0.6469, 0.7029, 0.6525, 0.7865, 0.6794, 0.7865, 0.6794, 0.7865, 0.6525, 0.7865, 0.6525, 0.7063, 0.6469, 0.7063, 0.6525, 0.7063, 0.6525, 0.7063, 0.6469, 0.7029, 0.6443, 0.7063, 0.6443, 0.7063, 0.6443, 0.7029, 0.6443, 0.783, 0.6819, 0.7699, 0.6819, 0.7699, 0.6819, 0.783, 0.6819, 0.6297, 0.5942, 0.6444, 0.5942, 0.6444, 0.5942, 0.6297, 0.5942, 0.6297, 0.6469, 0.6297, 0.6469, 0.7029, 0.6469, 0.7029, 0.6469, 0.7865, 0.6819, 0.7865, 0.7469, 0.7865, 0.7469, 0.7865, 0.6819, 0.7029, 0.672, 0.7063, 0.672, 0.7063, 0.672, 0.7029, 0.672, 0.6444, 0.5967, 0.6297, 0.5967, 0.6297, 0.5967, 0.6444, 0.5967, 0.7063, 0.6794, 0.7218, 0.6794, 0.7218, 0.6794, 0.7063, 0.6794, 0.6694, 0.5967, 0.6694, 0.5942, 0.6694, 0.5942, 0.6694, 0.5967, 0.7218, 0.6819, 0.7063, 0.6819, 0.7063, 0.6819, 0.7218, 0.6819, 0.7865, 0.6525, 0.7865, 0.6794, 0.7865, 0.6794, 0.7865, 0.6525, 0.7063, 0.6525, 0.7029, 0.6525, 0.7029, 0.6525, 0.7063, 0.6525, 0.783, 0.6525, 0.7865, 0.6525, 0.7865, 0.6525, 0.783, 0.6525, 0.6444, 0.5942, 0.6444, 0.5967, 0.6444, 0.5967, 0.6444, 0.5942, 0.7865, 0.624, 0.783, 0.624, 0.783, 0.624, 0.7865, 0.624, 0.7063, 0.672, 0.7063, 0.6794, 0.7063, 0.6794, 0.7063, 0.672, 0.7029, 0.6794, 0.7029, 0.672, 0.7029, 0.672, 0.7029, 0.6794, 0.7063, 0.6443, 0.7063, 0.6469, 0.7063, 0.6469, 0.7063, 0.6443, 0.7029, 0.7469, 0.7029, 0.6819, 0.7029, 0.6819, 0.7029, 0.7469, 0.783, 0.7469, 0.783, 0.6819, 0.783, 0.6819, 0.783, 0.7469, 0.7865, 0.6794, 0.7865, 0.6819, 0.7865, 0.6819, 0.7865, 0.6794, 0.7029, 0.6819, 0.7029, 0.6794, 0.7029, 0.6794, 0.7029, 0.6819, 0.7699, 0.6794, 0.783, 0.6794, 0.783, 0.6794, 0.7699, 0.6794, 0.7865, 0.5942, 0.7865, 0.5967, 0.7865, 0.5967, 0.7865, 0.5942, 0.7218, 0.6794, 0.7218, 0.6819, 0.7218, 0.6819, 0.7218, 0.6794, 0.6694, 0.5942, 0.783, 0.5942, 0.783, 0.5942, 0.6694, 0.5942, 0.7699, 0.6819, 0.7699, 0.6794, 0.7699, 0.6794, 0.7699, 0.6819, 0.6444, 0.5942, 0.6694, 0.5942, 0.6694, 0.5942, 0.6444, 0.5942, 0.6444, 0.5967, 0.6444, 0.5942, 0.6694, 0.5942, 0.6694, 0.5967, 0.6444, 0.5967, 0.6694, 0.5967, 0.6694, 0.5967, 0.6444, 0.5967, 0.783, 0.6525, 0.7865, 0.6525, 0.7865, 0.624, 0.783, 0.624, 0.7865, 0.6525, 0.7865, 0.624, 0.7865, 0.624, 0.7865, 0.6525, 0.783, 0.6525, 0.783, 0.624, 0.7865, 0.624, 0.7865, 0.6525, 0.783, 0.6525, 0.783, 0.624, 0.783, 0.624, 0.783, 0.6525, 0.7218, 0.6819, 0.7699, 0.6819, 0.7699, 0.6794, 0.7218, 0.6794, 0.7699, 0.6819, 0.7218, 0.6819, 0.7218, 0.6819, 0.7699, 0.6819, 0.7218, 0.6819, 0.7218, 0.6794, 0.7699, 0.6794, 0.7699, 0.6819, 0.7699, 0.6794, 0.7218, 0.6794, 0.7218, 0.6794, 0.7699, 0.6794, 0.7029, 0.6525, 0.7029, 0.672, 0.7063, 0.672, 0.7063, 0.6525, 0.7029, 0.6525, 0.7029, 0.672, 0.7029, 0.672, 0.7029, 0.6525, 0.7029, 0.6525, 0.7063, 0.6525, 0.7063, 0.672, 0.7029, 0.672, 0.7063, 0.6525, 0.7063, 0.672, 0.7063, 0.672, 0.7063, 0.6525, 0.7865, 0.5942, 0.7865, 0.5942, 0.7865, 0.503, 0.7865, 0.503, 0.783, 0.503, 0.783, 0.503, 0.783, 0.5942, 0.783, 0.5942, 0.7865, 0.503, 0.7865, 0.5942, 0.783, 0.5942, 0.783, 0.503, 0.783, 0.5942, 0.783, 0.503, 0.783, 0.503, 0.783, 0.5942, 0.7865, 0.503, 0.7865, 0.5942, 0.7865, 0.5942, 0.7865, 0.503, 0.783, 0.5942, 0.783, 0.503, 0.783, 0.503, 0.783, 0.5942, 0.7865, 0.503, 0.7865, 0.5942, 0.7865, 0.5942, 0.7865, 0.503, 0.625, 0.9673, 0.625, 0.9673, 0.625, 0.9951, 0.625, 0.9951, 0.8423, 0.7469, 0.8701, 0.7469, 0.8701, 0.75, 0.8423, 0.75, 0.7865, 0.5942, 0.7865, 0.5967, 0.7865, 0.5967, 0.7865, 0.5942, 0.7865, 0.5942, 0.7865, 0.5942, 0.7865, 0.5942, 0.7865, 0.5942, 0.7865, 0.5967, 0.7865, 0.5942, 0.7865, 0.5942, 0.7865, 0.5967, 0.7865, 0.5967, 0.7865, 0.5967, 0.7865, 0.5967, 0.7865, 0.5967, 0.7865, 0.5967, 0.7865, 0.5967, 0.7865, 0.5967, 0.7865, 0.5967, 0.7865, 0.5967, 0.7865, 0.5967, 0.7865, 0.5967, 0.7865, 0.5967, 0.7865, 0.5967, 0.7865, 0.5942, 0.7865, 0.5942, 0.7865, 0.5967, 0.7865, 0.5967, 0.7865, 0.5942, 0.7865, 0.5942, 0.7865, 0.5967, 0.7865, 0.5942, 0.7865, 0.5942, 0.7865, 0.5942, 0.7865, 0.5942, 0.7865, 0.5942, 0.7865, 0.5942, 0.7865, 0.5942, 0.7865, 0.5942, 0.7865, 0.5942, 0.7865, 0.5942, 0.7865, 0.5942, 0.7865, 0.5942, 0.7865, 0.5942, 0.7865, 0.5967, 0.7865, 0.5967, 0.7865, 0.5942, 0.7865, 0.5942, 0.7865, 0.5967, 0.7865, 0.5967, 0.7865, 0.5942, 0.7865, 0.5942, 0.7865, 0.5967, 0.7865, 0.5967, 0.7865, 0.5942, 0.7865, 0.5967, 0.7865, 0.5942, 0.7865, 0.5942, 0.7865, 0.5967, 0.7865, 0.5942, 0.7865, 0.5942, 0.7865, 0.5942, 0.7865, 0.5942, 0.7865, 0.5967, 0.7865, 0.5967, 0.7865, 0.5967, 0.7865, 0.5967, 0.7865, 0.5967, 0.7865, 0.5967, 0.7865, 0.5967, 0.7865, 0.5967, 0.7865, 0.5942, 0.7865, 0.5967, 0.7865, 0.5967, 0.7865, 0.5942, 0.7865, 0.5967, 0.7865, 0.5942, 0.7865, 0.5942, 0.7865, 0.5967])
me_cube_002.materials.append(mat_window)
me_cube_002.materials.append(mat_wall)
me_cube_002.materials.append(None)
me_cube_002.materials.append(None)
me_cube_002.materials.append(None)
me_cube_002.use_remesh_preserve_volume = False
me_cube_002.use_remesh_preserve_attributes = False
me_cube_002.use_mirror_vertex_groups = False
me_cube_002.update()
me_cube_003 = bpy.data.meshes.new('Cube.003')
me_cube_003.from_pydata([(-1.0, -1.0, 28.6), (0.9628, 1.0, 28.6), (1.0, 1.0, 28.6), (1.0, 0.9758, 28.6), (-1.0, -0.9753, 28.6), (-1.0, -1.0, 35.07), (0.9628, 1.0, 35.07), (1.0, 1.0, 35.07), (1.0, 0.9758, 35.07), (0.9628, 0.9758, 35.07), (-1.0, -0.9753, 35.07), (1.0, 1.0, 11.56), (0.9628, 1.0, 11.56), (-1.0, -1.0, 11.56), (1.0, 0.9758, 11.56), (-1.0, -0.9753, 11.56), (1.0, 1.0, 3.724), (-1.0, -1.0, 3.724), (0.9628, 1.0, 3.724), (1.0, 0.9758, 3.724), (-1.0, -0.9753, 3.724), (-1.0, 0.9758, 28.6), (-1.0, 1.0, 28.6), (0.9628, 1.0, 28.6), (-0.9609, 1.0, 28.6), (-0.9609, -0.9753, 28.6), (-0.9609, 0.9758, 28.6), (0.9628, 0.9758, 28.6), (-1.0, -0.9753, 28.6), (-0.2923, 1.0, 28.6), (-0.2643, 1.0, 28.6), (-0.2923, 0.9758, 28.6), (-0.2643, 0.9758, 28.6), (0.1813, 1.0, 28.6), (0.1813, 0.9758, 28.6), (0.582, 1.0, 28.6), (0.582, 0.9758, 28.6), (-1.0, 0.9758, 35.07), (-1.0, 1.0, 35.07), (0.9628, 1.0, 35.07), (-0.9609, 1.0, 35.07), (-0.9609, -0.9753, 35.07), (-0.9609, 0.9758, 35.07), (0.9628, 0.9758, 35.07), (-1.0, -0.9753, 35.07), (-0.2923, 1.0, 35.07), (-0.2643, 1.0, 35.07), (-0.2923, 0.9758, 35.07), (-0.2643, 0.9758, 35.07), (0.1813, 1.0, 35.07), (0.1813, 0.9758, 35.07), (0.582, 1.0, 35.07), (0.582, 0.9758, 35.07), (-0.2923, 0.9758, 11.56), (-0.2643, 1.0, 11.56), (-0.2923, 1.0, 11.56), (0.9628, 1.0, 11.56), (-0.2643, 0.9758, 11.56), (-1.0, 1.0, 11.56), (-1.0, 0.9758, 11.56), (0.9628, 0.9758, 11.56), (-0.9609, 0.9758, 11.56), (-0.9609, 1.0, 11.56), (0.582, 1.0, 11.56), (0.582, 0.9758, 11.56), (-1.0, -0.9753, 11.56), (-0.9609, -0.9753, 11.56), (0.1813, 1.0, 11.56), (0.1813, 0.9758, 11.56), (-0.7841, 1.0, 28.6), (-0.4691, 1.0, 28.6), (-0.7841, 0.9758, 28.6), (-0.4691, 0.9758, 28.6), (-0.738, 1.0, 35.07), (-0.5152, 1.0, 35.07), (-0.738, 0.9758, 35.07), (-0.5152, 0.9758, 35.07), (-0.4691, 0.9758, 11.56), (-0.7841, 0.9758, 11.56), (-0.7841, 1.0, 11.56), (-0.4691, 1.0, 11.56), (-0.2923, 0.9758, 3.724), (-0.2643, 1.0, 3.724), (-1.0, 1.0, 3.724), (0.9628, 0.9758, 3.724), (-0.9609, 1.0, 3.724), (0.582, 0.9758, 3.724), (0.1813, 0.9758, 3.724), (-0.2923, 1.0, 3.724), (0.9628, 1.0, 3.724), (-0.2643, 0.9758, 3.724), (-1.0, 0.9758, 3.724), (-0.9609, 0.9758, 3.724), (0.582, 1.0, 3.724), (-1.0, -0.9753, 3.724), (-0.9609, -0.9753, 3.724), (0.1813, 1.0, 3.724), (-0.5033, 1.0, 3.724), (-0.7499, 1.0, 3.724), (-0.7499, 0.9758, 3.724), (-0.5033, 0.9758, 3.724), (-0.961, -1.0, 28.6), (-0.9606, -1.0, 35.07), (-0.9609, -1.0, 11.56), (-0.9606, -0.9753, 35.07), (-0.961, -1.0, 3.724), (0.1813, 0.9879, 11.56), (0.582, 0.9879, 11.56), (0.1813, 0.9879, 28.6), (0.582, 0.9879, 28.6), (-0.4691, 0.9879, 11.56), (-0.7841, 0.9879, 11.56), (-0.7841, 0.9879, 28.6), (-0.4691, 0.9879, 28.6)], [], [(14, 11, 2, 3), (11, 12, 1, 2), (4, 0, 5, 10), (104, 10, 5, 102), (15, 13, 0, 4), (7, 6, 9, 8), (2, 1, 6, 7), (3, 2, 7, 8), (20, 17, 13, 15), (105, 103, 13, 17), (16, 18, 12, 11), (19, 16, 11, 14), (86, 84, 60, 64), (60, 27, 36, 64), (62, 58, 22, 24), (54, 55, 29, 30), (58, 59, 21, 22), (72, 31, 47, 76), (69, 24, 40, 73), (30, 29, 45, 46), (56, 63, 35, 23), (79, 62, 24, 69), (68, 34, 32, 57), (77, 53, 31, 72), (93, 63, 56, 89), (73, 40, 42, 75), (40, 38, 37, 42), (46, 45, 47, 48), (49, 50, 52, 51), (49, 46, 48, 50), (39, 51, 52, 43), (33, 30, 46, 49), (32, 34, 50, 48), (33, 49, 51, 35), (23, 35, 51, 39), (34, 36, 52, 50), (22, 21, 37, 38), (24, 22, 38, 40), (36, 27, 43, 52), (94, 65, 59, 91), (82, 54, 67, 96), (67, 54, 30, 33), (90, 87, 68, 57), (92, 61, 66, 95), (100, 81, 53, 77), (98, 85, 62, 79), (83, 91, 59, 58), (82, 88, 55, 54), (86, 64, 68, 87), (85, 83, 58, 62), (96, 67, 63, 93), (21, 28, 44, 37), (37, 44, 41, 42), (25, 26, 42, 41), (61, 26, 25, 66), (59, 65, 28, 21), (88, 97, 80, 55), (97, 98, 79, 80), (92, 99, 78, 61), (99, 100, 77, 78), (45, 74, 76, 47), (74, 73, 75, 76), (61, 78, 71, 26), (55, 80, 70, 29), (29, 70, 74, 45), (70, 69, 73, 74), (26, 71, 75, 42), (71, 72, 76, 75), (0, 101, 102, 5), (13, 103, 101, 0), (41, 104, 102, 101, 25), (25, 101, 103, 66), (95, 66, 103, 105), (47, 31, 32, 48), (57, 32, 31, 53), (90, 57, 53, 81), (3, 8, 9, 43, 27), (14, 3, 27, 60), (19, 14, 60, 84), (106, 68, 64, 107), (106, 108, 34, 68), (107, 64, 36, 109), (109, 36, 34, 108), (35, 109, 108, 33), (63, 107, 109, 35), (67, 33, 108, 106), (67, 106, 107, 63), (108, 109, 107, 106), (110, 80, 79, 111), (112, 111, 79, 69), (113, 70, 80, 110), (113, 72, 71, 112), (70, 113, 112, 69), (72, 113, 110, 77), (71, 78, 111, 112), (77, 110, 111, 78), (113, 112, 111, 110)])
me_cube_003.polygons.foreach_set('material_index', [1, 1, 1, 1, 1, 1, 1, 1, 1, 1, 1, 1, 1, 1, 1, 1, 1, 1, 1, 1, 1, 1, 1, 1, 1, 1, 1, 1, 1, 1, 1, 1, 1, 1, 1, 1, 1, 1, 1, 1, 1, 1, 1, 1, 1, 1, 1, 1, 1, 1, 1, 1, 1, 1, 1, 1, 1, 1, 1, 1, 1, 1, 1, 1, 1, 1, 1, 1, 1, 1, 1, 1, 1, 1, 1, 1, 1, 1, 1, 1, 1, 1, 1, 1, 1, 1, 1, 0, 1, 1, 1, 1, 1, 1, 1, 1, 0])
_uv = me_cube_003.uv_layers.new(name='UVMap')
_uv.uv.foreach_set('vector', [0.625, 0.503, 0.625, 0.5, 0.625, 0.5, 0.625, 0.503, 0.625, 0.5, 0.625, 0.4953, 0.625, 0.4953, 0.625, 0.5, 0.625, 0.003087, 0.625, 0.0, 0.625, 0.0, 0.625, 0.003087, 0.8701, 0.7469, 0.875, 0.7469, 0.875, 0.75, 0.8701, 0.75, 0.625, 0.003087, 0.625, 0.0, 0.625, 0.0, 0.625, 0.003087, 0.625, 0.5, 0.6297, 0.5, 0.6297, 0.503, 0.625, 0.503, 0.625, 0.5, 0.625, 0.4953, 0.625, 0.4953, 0.625, 0.5, 0.625, 0.503, 0.625, 0.5, 0.625, 0.5, 0.625, 0.503, 0.625, 0.003087, 0.625, 0.0, 0.625, 0.0, 0.625, 0.003087, 0.625, 0.9951, 0.625, 0.9951, 0.625, 1.0, 0.625, 1.0, 0.625, 0.5, 0.625, 0.4953, 0.625, 0.4953, 0.625, 0.5, 0.625, 0.503, 0.625, 0.5, 0.625, 0.5, 0.625, 0.503, 0.6694, 0.503, 0.6297, 0.503, 0.6297, 0.503, 0.6694, 0.503, 0.6297, 0.503, 0.6297, 0.503, 0.6694, 0.503, 0.6694, 0.503, 0.625, 0.2549, 0.625, 0.25, 0.625, 0.25, 0.625, 0.2549, 0.625, 0.342, 0.625, 0.3385, 0.625, 0.3385, 0.625, 0.342, 0.625, 0.25, 0.625, 0.247, 0.625, 0.247, 0.625, 0.25, 0.8144, 0.503, 0.7865, 0.503, 0.7865, 0.503, 0.8144, 0.503, 0.625, 0.2827, 0.625, 0.2549, 0.625, 0.2549, 0.625, 0.2827, 0.625, 0.342, 0.625, 0.3385, 0.625, 0.3385, 0.625, 0.342, 0.625, 0.4953, 0.625, 0.4556, 0.625, 0.4556, 0.625, 0.4953, 0.625, 0.2827, 0.625, 0.2549, 0.625, 0.2549, 0.625, 0.2827, 0.7218, 0.503, 0.7218, 0.503, 0.783, 0.503, 0.783, 0.503, 0.8144, 0.503, 0.7865, 0.503, 0.7865, 0.503, 0.8144, 0.503, 0.625, 0.4556, 0.625, 0.4556, 0.625, 0.4953, 0.625, 0.4953, 0.8423, 0.5, 0.8701, 0.5, 0.8701, 0.503, 0.8423, 0.503, 0.8701, 0.5, 0.875, 0.5, 0.875, 0.503, 0.8701, 0.503, 0.783, 0.5, 0.7865, 0.5, 0.7865, 0.503, 0.783, 0.503, 0.7218, 0.5, 0.7218, 0.503, 0.6694, 0.503, 0.6694, 0.5, 0.7218, 0.5, 0.783, 0.5, 0.783, 0.503, 0.7218, 0.503, 0.6297, 0.5, 0.6694, 0.5, 0.6694, 0.503, 0.6297, 0.503, 0.625, 0.4032, 0.625, 0.342, 0.625, 0.342, 0.625, 0.4032, 0.783, 0.503, 0.7218, 0.503, 0.7218, 0.503, 0.783, 0.503, 0.625, 0.4032, 0.625, 0.4032, 0.625, 0.4556, 0.625, 0.4556, 0.625, 0.4953, 0.625, 0.4556, 0.625, 0.4556, 0.625, 0.4953, 0.7218, 0.503, 0.6694, 0.503, 0.6694, 0.503, 0.7218, 0.503, 0.625, 0.25, 0.625, 0.247, 0.625, 0.247, 0.625, 0.25, 0.625, 0.2549, 0.625, 0.25, 0.625, 0.25, 0.625, 0.2549, 0.6694, 0.503, 0.6297, 0.503, 0.6297, 0.503, 0.6694, 0.503, 0.625, 0.003087, 0.625, 0.003087, 0.625, 0.247, 0.625, 0.247, 0.625, 0.342, 0.625, 0.342, 0.625, 0.4032, 0.625, 0.4032, 0.625, 0.4032, 0.625, 0.342, 0.625, 0.342, 0.625, 0.4032, 0.783, 0.503, 0.7218, 0.503, 0.7218, 0.503, 0.783, 0.503, 0.8701, 0.503, 0.8701, 0.503, 0.8701, 0.7469, 0.8701, 0.7469, 0.8144, 0.503, 0.7865, 0.503, 0.7865, 0.503, 0.8144, 0.503, 0.625, 0.2827, 0.625, 0.2549, 0.625, 0.2549, 0.625, 0.2827, 0.625, 0.25, 0.625, 0.247, 0.625, 0.247, 0.625, 0.25, 0.625, 0.342, 0.625, 0.3385, 0.625, 0.3385, 0.625, 0.342, 0.6694, 0.503, 0.6694, 0.503, 0.7218, 0.503, 0.7218, 0.503, 0.625, 0.2549, 0.625, 0.25, 0.625, 0.25, 0.625, 0.2549, 0.625, 0.4032, 0.625, 0.4032, 0.625, 0.4556, 0.625, 0.4556, 0.625, 0.247, 0.625, 0.003087, 0.625, 0.003087, 0.625, 0.247, 0.875, 0.503, 0.875, 0.7469, 0.8701, 0.7469, 0.8701, 0.503, 0.8701, 0.7469, 0.8701, 0.503, 0.8701, 0.503, 0.8701, 0.7469, 0.8701, 0.503, 0.8701, 0.503, 0.8701, 0.7469, 0.8701, 0.7469, 0.625, 0.247, 0.625, 0.003087, 0.625, 0.003087, 0.625, 0.247, 0.625, 0.3385, 0.625, 0.3106, 0.625, 0.3106, 0.625, 0.3385, 0.625, 0.3106, 0.625, 0.2827, 0.625, 0.2827, 0.625, 0.3106, 0.8701, 0.503, 0.8423, 0.503, 0.8423, 0.503, 0.8701, 0.503, 0.8423, 0.503, 0.8144, 0.503, 0.8144, 0.503, 0.8423, 0.503, 0.7865, 0.5, 0.8144, 0.5, 0.8144, 0.503, 0.7865, 0.503, 0.8144, 0.5, 0.8423, 0.5, 0.8423, 0.503, 0.8144, 0.503, 0.8701, 0.503, 0.8423, 0.503, 0.8423, 0.503, 0.8701, 0.503, 0.625, 0.3385, 0.625, 0.3106, 0.625, 0.3106, 0.625, 0.3385, 0.625, 0.3385, 0.625, 0.3106, 0.625, 0.3106, 0.625, 0.3385, 0.625, 0.3106, 0.625, 0.2827, 0.625, 0.2827, 0.625, 0.3106, 0.8701, 0.503, 0.8423, 0.503, 0.8423, 0.503, 0.8701, 0.503, 0.8423, 0.503, 0.8144, 0.503, 0.8144, 0.503, 0.8423, 0.503, 0.625, 1.0, 0.625, 0.9951, 0.625, 0.9951, 0.625, 1.0, 0.625, 1.0, 0.625, 0.9951, 0.625, 0.9951, 0.625, 1.0, 0.8701, 0.7469, 0.8701, 0.7469, 0.8701, 0.75, 0.625, 0.9951, 0.8701, 0.7469, 0.8701, 0.7469, 0.625, 0.9951, 0.625, 0.9951, 0.8701, 0.7469, 0.8701, 0.7469, 0.8701, 0.7469, 0.625, 0.9951, 0.625, 0.9951, 0.7865, 0.503, 0.7865, 0.503, 0.783, 0.503, 0.783, 0.503, 0.783, 0.503, 0.783, 0.503, 0.7865, 0.503, 0.7865, 0.503, 0.783, 0.503, 0.783, 0.503, 0.7865, 0.503, 0.7865, 0.503, 0.625, 0.503, 0.625, 0.503, 0.6297, 0.503, 0.6297, 0.503, 0.6297, 0.503, 0.625, 0.503, 0.625, 0.503, 0.6297, 0.503, 0.6297, 0.503, 0.625, 0.503, 0.625, 0.503, 0.6297, 0.503, 0.6297, 0.503, 0.6734, 0.4531, 0.7218, 0.503, 0.6694, 0.503, 0.6472, 0.4793, 0.6734, 0.4531, 0.6734, 0.4531, 0.7218, 0.503, 0.7218, 0.503, 0.6472, 0.4793, 0.6694, 0.503, 0.6694, 0.503, 0.6472, 0.4793, 0.6472, 0.4793, 0.6694, 0.503, 0.7218, 0.503, 0.6734, 0.4531, 0.625, 0.4556, 0.6472, 0.4793, 0.6734, 0.4531, 0.625, 0.4032, 0.625, 0.4556, 0.6472, 0.4793, 0.6472, 0.4793, 0.625, 0.4556, 0.625, 0.4032, 0.625, 0.4032, 0.6734, 0.4531, 0.6734, 0.4531, 0.625, 0.4032, 0.6734, 0.4531, 0.6472, 0.4793, 0.625, 0.4556, 0.0, 0.0, 0.0, 0.0, 0.0, 0.0, 0.0, 0.0, 0.7197, 0.4068, 0.625, 0.3106, 0.625, 0.2827, 0.7336, 0.3929, 0.7336, 0.3929, 0.7336, 0.3929, 0.625, 0.2827, 0.625, 0.2827, 0.7197, 0.4068, 0.625, 0.3106, 0.625, 0.3106, 0.7197, 0.4068, 0.7197, 0.4068, 0.8144, 0.503, 0.8423, 0.503, 0.7336, 0.3929, 0.625, 0.3106, 0.7197, 0.4068, 0.7336, 0.3929, 0.625, 0.2827, 0.8144, 0.503, 0.7197, 0.4068, 0.7197, 0.4068, 0.8144, 0.503, 0.8423, 0.503, 0.8423, 0.503, 0.7336, 0.3929, 0.7336, 0.3929, 0.8144, 0.503, 0.7197, 0.4068, 0.7336, 0.3929, 0.8423, 0.503, 0.0, 0.0, 0.0, 0.0, 0.0, 0.0, 0.0, 0.0])
me_cube_003.materials.append(mat_window)
me_cube_003.materials.append(mat_wall)
me_cube_003.materials.append(None)
me_cube_003.materials.append(None)
me_cube_003.materials.append(None)
me_cube_003.use_remesh_preserve_volume = False
me_cube_003.use_remesh_preserve_attributes = False
me_cube_003.use_mirror_vertex_groups = False
me_cube_003.update()

# ---- objects
ob_light = bpy.data.objects.new('Light', light_light)
ob_camera = bpy.data.objects.new('Camera', cam_camera)
ob_cube_001 = bpy.data.objects.new('Cube.001', me_cube_001)
ob_cube_002 = bpy.data.objects.new('Cube.002', me_cube_002)
ob_cube_000 = bpy.data.objects.new('Cube.000', me_cube_003)

# ---- transforms, parenting, visibility, modifiers, constraints
ob_light.location = (4.076, 1.005, 5.904)
ob_light.rotation_euler = (0.6503, 0.05522, 1.866)
ob_light.lock_rotations_4d = False
ob_light.empty_display_type = 'ARROWS'
ob_light.color = (0.0, 0.0, 0.0, 0.0)
ob_light.lineart.crease_threshold = 0.0
ob_camera.location = (7.359, -6.926, 4.958)
ob_camera.rotation_euler = (1.109, 0.0, 0.8149)
ob_camera.lock_rotations_4d = False
ob_camera.empty_display_type = 'ARROWS'
ob_camera.color = (0.0, 0.0, 0.0, 0.0)
ob_camera.display_type = 'WIRE'
ob_camera.lineart.crease_threshold = 0.0
ob_cube_001.location = (0.0, 0.02954, 0.0)
ob_cube_001.scale = (1.774, 2.451, 0.02428)
ob_cube_001.lock_rotations_4d = False
ob_cube_001.empty_display_type = 'ARROWS'
ob_cube_001.lineart.crease_threshold = 0.0
ob_cube_002.location = (0.0, 0.02954, 0.0)
ob_cube_002.scale = (1.774, 2.451, 0.02428)
ob_cube_002.lock_rotations_4d = False
ob_cube_002.empty_display_type = 'ARROWS'
ob_cube_002.lineart.crease_threshold = 0.0
ob_cube_000.location = (0.0, 0.02954, 0.0)
ob_cube_000.scale = (1.774, 2.451, 0.02428)
ob_cube_000.lock_rotations_4d = False
ob_cube_000.empty_display_type = 'ARROWS'
ob_cube_000.lineart.crease_threshold = 0.0

# ---- collection membership
col_collection.objects.link(ob_light)
col_collection.objects.link(ob_camera)
col_collection.objects.link(ob_cube_001)
col_collection.objects.link(ob_cube_002)
col_collection.objects.link(ob_cube_000)

# ---- scene / render settings (as saved in the file)
scene.camera = ob_camera
scene.frame_start = 1; scene.frame_end = 250; scene.frame_set(1)
scene.render.engine = 'BLENDER_EEVEE_NEXT'
scene.cycles.use_denoising = False
scene.cycles.samples = 128
scene.cycles.sampling_pattern = 'TABULATED_SOBOL'
scene.cycles.use_adaptive_sampling = False
scene.cycles.use_light_tree = False
scene.view_settings.view_transform = 'Filmic'
bpy.context.view_layer.update()
